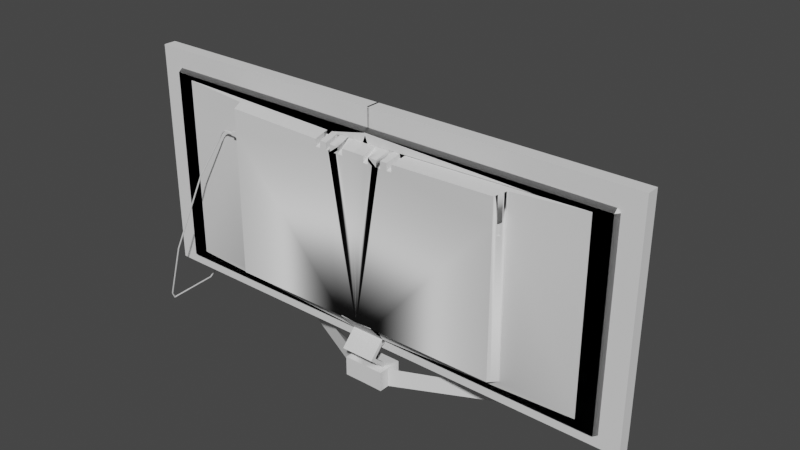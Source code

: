 # Source: moniters.blend  (saved by Blender 4.2.66; exported with 4.5.12 LTS)
import bpy
from mathutils import Matrix  # noqa: F401  (used for matrix-valued properties, if any)

bpy.ops.wm.read_factory_settings(use_empty=True)
scene = bpy.context.scene
scene.name = 'Scene'

# ---- collections
col_collection = bpy.data.collections.new('Collection'); scene.collection.children.link(col_collection)

# ---- node groups
ng_smooth_by_angle = bpy.data.node_groups.new('Smooth by Angle', 'GeometryNodeTree')
_s = ng_smooth_by_angle.interface.new_socket(name='Mesh', in_out='OUTPUT', socket_type='NodeSocketGeometry')
_s = ng_smooth_by_angle.interface.new_socket(name='Mesh', in_out='INPUT', socket_type='NodeSocketGeometry')
_s = ng_smooth_by_angle.interface.new_socket(name='Angle', in_out='INPUT', socket_type='NodeSocketFloat')
_s.subtype = 'ANGLE'
_s.default_value = 0.5236
_s.min_value = 0.0
_s.max_value = 3.142
_s.description = 'Maximum face angle for smooth edges'
_s = ng_smooth_by_angle.interface.new_socket(name='Ignore Sharpness', in_out='INPUT', socket_type='NodeSocketBool')
_s.force_non_field = True
ng_smooth_by_angle.description = 'Set the sharpness of mesh edges based on the angle between the neighboring faces'
ng_smooth_by_angle.is_modifier = True
_N = ng_smooth_by_angle.nodes; _L = ng_smooth_by_angle.links
n0 = _N.new('GeometryNodeSetShadeSmooth'); n0.name = 'Set Shade Smooth'; n0.location = (120, -80)
n0.domain = 'EDGE'
n1 = _N.new('GeometryNodeSetShadeSmooth'); n1.name = 'Set Shade Smooth.001'; n1.location = (300, -80)
n2 = _N.new('NodeGroupOutput'); n2.name = 'Group Output'; n2.location = (480, -80)
n3 = _N.new('GeometryNodeInputMeshEdgeAngle'); n3.name = 'Edge Angle'; n3.location = (-440, -240)
n4 = _N.new('NodeGroupInput'); n4.name = 'Group Input'; n4.location = (-80, -80)
n5 = _N.new('GeometryNodeInputEdgeSmooth'); n5.name = 'Is Edge Smooth'; n5.location = (-260, -120)
n6 = _N.new('GeometryNodeInputShadeSmooth'); n6.name = 'Is Shade Smooth'; n6.location = (-440, -397)
n7 = _N.new('FunctionNodeCompare'); n7.name = 'Compare'; n7.location = (-260, -260)
n7.operation = 'LESS_EQUAL'
n7.inputs[6].default_value = (0.0, 0.0, 0.0, 0.0)
n7.inputs[7].default_value = (0.0, 0.0, 0.0, 0.0)
n8 = _N.new('FunctionNodeBooleanMath'); n8.name = 'Boolean Math.001'; n8.location = (-80, -260)
n9 = _N.new('NodeGroupInput'); n9.name = 'Group Input.001'; n9.location = (-440, -329)
n10 = _N.new('NodeGroupInput'); n10.name = 'Group Input.002'; n10.location = (-259, -189)
n11 = _N.new('FunctionNodeBooleanMath'); n11.name = 'Boolean Math'; n11.location = (-80, -149)
n11.operation = 'OR'
n12 = _N.new('FunctionNodeBooleanMath'); n12.name = 'Boolean Math.002'; n12.location = (-260, -380)
n12.operation = 'OR'
n13 = _N.new('NodeGroupInput'); n13.name = 'Group Input.003'; n13.location = (-440, -460)
_L.new(n3.outputs[0], n7.inputs[0])
_L.new(n1.outputs[0], n2.inputs[0])
_L.new(n9.outputs[1], n7.inputs[1])
_L.new(n7.outputs[0], n8.inputs[0])
_L.new(n4.outputs[0], n0.inputs[0])
_L.new(n0.outputs[0], n1.inputs[0])
_L.new(n8.outputs[0], n0.inputs[2])
_L.new(n10.outputs[2], n11.inputs[1])
_L.new(n5.outputs[0], n11.inputs[0])
_L.new(n11.outputs[0], n0.inputs[1])
_L.new(n13.outputs[2], n12.inputs[1])
_L.new(n6.outputs[0], n12.inputs[0])
_L.new(n12.outputs[0], n8.inputs[1])
n2.is_active_output = True

# ---- world
world_world = bpy.data.worlds.new('World'); scene.world = world_world
world_world.use_nodes = True; world_world.node_tree.nodes.clear()
_N = world_world.node_tree.nodes; _L = world_world.node_tree.links
n0 = _N.new('ShaderNodeOutputWorld'); n0.name = 'World Output'; n0.location = (300, 300)
n1 = _N.new('ShaderNodeBackground'); n1.name = 'Background'; n1.location = (10, 300)
n1.inputs[0].default_value = (0.05088, 0.05088, 0.05088, 1.0)
_L.new(n1.outputs[0], n0.inputs[0])
n0.is_active_output = True
world_world.color = (0.05088, 0.05088, 0.05088)
world_world.use_sun_shadow = False
world_world.sun_shadow_jitter_overblur = 0.0

# ---- meshes
me_plane_001 = bpy.data.meshes.new('Plane.001')
me_plane_001.from_pydata([(-0.003525, 0.2249, 0.003096), (-0.0002032, 0.167, 0.003096), (0.4833, 0.4086, 0.06186), (-0.0002032, 0.1662, 0.08091), (0.4833, 0.4588, 0.003096), (0.4833, 0.4029, 0.003096), (0.5809, 0.4527, 0.001651), (0.08324, 0.2669, 0.003096), (0.08324, 0.1657, 0.003096), (0.000244, 0.1663, 0.003096), (-0.0002032, 0.2669, 0.08119), (0.08324, 0.2669, 0.08119), (0.08324, 0.1657, 0.08119), (0.000244, 0.1663, 0.08119), (0.0002083, 0.2669, 0.003096), (-0.0002032, 0.1992, 0.08119), (-0.0002032, 0.2218, 0.08119), (0.06761, 0.1992, 0.08119), (0.06761, 0.2218, 0.08119), (-0.0002032, 0.1335, 0.1423), (-0.0002032, 0.1561, 0.1423), (0.06761, 0.1335, 0.1423), (0.06761, 0.1561, 0.1423), (0.06761, 0.2043, 0.1023), (-0.0002032, 0.2043, 0.1023), (-0.0002032, 0.1817, 0.1023), (0.06761, 0.1817, 0.1023), (0.06761, 0.1799, 0.1216), (-0.0002032, 0.1799, 0.1216), (-0.0002032, 0.1573, 0.1216), (0.06761, 0.1573, 0.1216), (-0.0002032, 0.1947, 0.2044), (-0.0002032, 0.1932, 0.1816), (0.06761, 0.1947, 0.2044), (0.06761, 0.1932, 0.1816), (-0.0002032, 0.1947, 0.2044), (-0.0002032, 0.1932, 0.1816), (0.06761, 0.1947, 0.2044), (0.06761, 0.1932, 0.1816), (-0.0002032, 0.1951, 0.2044), (-0.0002032, 0.2602, 0.1816), (0.06761, 0.1951, 0.2044), (0.06761, 0.2602, 0.1816), (0.9373, 0.1951, 0.2044), (0.9373, 0.2602, 0.1816), (0.9857, 0.2617, 0.2044), (0.9857, 0.2602, 0.1816), (0.9373, 0.1951, 0.9862), (0.9857, 0.2617, 0.9862), (0.9373, 0.2617, 1.039), (0.9857, 0.2617, 1.039), (-0.003828, 0.1951, 0.9862), (-0.003828, 0.2617, 1.039), (-0.0002032, 0.2602, 0.157), (0.06761, 0.2602, 0.157), (0.9373, 0.2602, 0.157), (0.9857, 0.2602, 0.157), (1.028, 0.2617, 0.2044), (1.028, 0.2602, 0.1816), (1.028, 0.2617, 0.9862), (1.028, 0.2617, 1.039), (1.028, 0.2602, 0.1578), (0.9373, 0.2617, 1.073), (0.9857, 0.2617, 1.073), (-0.003828, 0.2617, 1.073), (1.028, 0.2617, 1.073), (-0.0002032, 0.2101, 0.157), (0.06761, 0.2101, 0.157), (0.9373, 0.2101, 0.157), (0.9857, 0.2101, 0.157), (1.028, 0.2116, 0.2044), (1.028, 0.2101, 0.1816), (1.028, 0.2116, 0.9862), (1.028, 0.2116, 1.039), (1.028, 0.2101, 0.1578), (0.9373, 0.2116, 1.073), (0.9857, 0.2116, 1.073), (-0.003828, 0.2116, 1.073), (1.028, 0.2116, 1.073), (0.001445, 0.1317, 0.2795), (0.06926, 0.1317, 0.2795), (0.06926, 0.1321, 0.2795), (0.5692, 0.1321, 0.2795), (0.5663, 0.1321, 0.9499), (-0.0004113, 0.1321, 0.937), (0.06831, 0.1961, 0.2365), (0.0005008, 0.1961, 0.2365), (0.8919, 0.1965, 0.9707), (0.8932, 0.1965, 0.2365), (0.06831, 0.178, 0.2365), (-0.003124, 0.1965, 0.9486), (0.04618, 0.1321, 0.9375), (0.04767, 0.1913, 0.953), (0.04975, 0.1913, 0.9494), (0.04704, 0.1321, 0.9114), (0.07001, 0.1913, 0.9495), (0.0659, 0.1321, 0.9117), (0.07261, 0.1913, 0.9527), (0.06722, 0.1321, 0.9374), (0.1087, 0.1913, 0.9488), (0.1019, 0.1321, 0.9112), (0.1275, 0.1913, 0.9489), (0.1194, 0.1321, 0.9115), (0.125, 0.1948, 0.9526), (0.1189, 0.1321, 0.9392), (0.108, 0.1913, 0.9527), (0.1026, 0.1321, 0.9374), (0.1493, 0.1954, 0.9529), (0.1458, 0.1321, 0.9395), (0.1517, 0.1965, 0.9382), (0.1474, 0.1321, 0.9116), (0.1874, 0.1965, 0.9383), (0.1661, 0.1321, 0.9118), (0.1709, 0.1951, 0.9515), (0.1674, 0.1321, 0.9403), (0.06895, 0.1642, 0.2732), (0.5861, 0.1789, 0.9567), (0.001138, 0.1642, 0.2732), (0.5885, 0.1789, 0.2655), (0.06895, 0.1587, 0.2655), (0.122, 0.1772, 0.9237), (0.122, 0.1784, 0.9479), (0.148, 0.1785, 0.9482), (0.1488, 0.1789, 0.9202), (0.173, 0.1789, 0.9205), (0.1708, 0.1785, 0.9488), (0.5667, 0.1321, 0.8536), (0.8921, 0.1965, 0.8652), (0.5864, 0.1789, 0.8574), (0.8922, 0.1965, 0.7938), (0.5867, 0.1789, 0.8126), (0.567, 0.1321, 0.8109), (0.0691, 0.141, 0.2801), (0.5763, 0.1557, 0.9533), (0.1207, 0.1549, 0.9177), (0.1205, 0.1555, 0.9436), (0.1469, 0.1556, 0.9439), (0.1481, 0.1557, 0.9159), (0.1696, 0.1557, 0.9162), (0.1691, 0.1555, 0.9446), (0.00129, 0.141, 0.2801), (0.5789, 0.1557, 0.2725), (0.0691, 0.1455, 0.2725), (0.5676, 0.148, 0.8555), (0.5679, 0.148, 0.8118), (0.001231, 0.15, 0.2774), (0.5826, 0.1647, 0.2698), (0.06904, 0.1506, 0.2698), (0.06904, 0.15, 0.2774), (0.5801, 0.1647, 0.9546), (0.1212, 0.1636, 0.92), (0.1211, 0.1644, 0.9452), (0.1473, 0.1645, 0.9456), (0.1484, 0.1647, 0.9176), (0.1709, 0.1647, 0.9178), (0.1698, 0.1644, 0.9462), (0.5714, 0.16, 0.8563), (0.5716, 0.16, 0.8121), (0.06916, 0.1317, 0.2829), (0.5723, 0.1464, 0.952), (0.1202, 0.1459, 0.9152), (0.1199, 0.1462, 0.9418), (0.1464, 0.1463, 0.9422), (0.1478, 0.1464, 0.9142), (0.1682, 0.1464, 0.9145), (0.1684, 0.1463, 0.9429), (0.5727, 0.1477, 0.8548), (0.573, 0.1477, 0.8114), (0.001351, 0.146, 0.2753), (0.5751, 0.1464, 0.2753), (0.06916, 0.1402, 0.2753), (0.001187, 0.1566, 0.2754), (0.5853, 0.1713, 0.2678), (0.069, 0.1544, 0.2678), (0.069, 0.1566, 0.2754), (0.5829, 0.1713, 0.9556), (0.1216, 0.1699, 0.9217), (0.1215, 0.1709, 0.9465), (0.1476, 0.171, 0.9468), (0.1486, 0.1713, 0.9188), (0.1719, 0.1713, 0.9191), (0.1703, 0.1709, 0.9474), (0.5832, 0.1601, 0.8568), (0.5835, 0.1601, 0.8123), (0.007406, 0.2602, 0.1742), (0.00943, 0.2602, 0.168), (0.003686, 0.2602, 0.1768), (-0.000154, 0.2602, 0.1768), (0.005996, 0.2602, 0.1627), (-2.505e-05, 0.2602, 0.161), (0.007406, 0.2611, 0.1742), (0.00943, 0.2611, 0.168), (0.003686, 0.2611, 0.1768), (-0.000154, 0.2611, 0.1768), (0.005996, 0.2611, 0.1627), (-2.505e-05, 0.2611, 0.161), (0.004512, 0.2605, 0.1689), (0.009506, 0.2612, 0.1679)], [(10, 15), (196, 197)], [(0, 4, 2, 3), (3, 2, 5, 1), (1, 5, 4, 0), (5, 6, 4), (5, 2, 6), (4, 6, 2), (7, 8, 9, 1), (11, 10, 13, 12), (1, 9, 13, 10), (8, 7, 11, 12), (9, 8, 12, 13), (7, 1, 10, 11), (10, 14, 7, 11), (15, 17, 18, 16), (19, 20, 32, 31), (28, 27, 22, 20), (29, 28, 20, 19), (30, 29, 19, 21), (27, 30, 21, 22), (18, 17, 26, 23), (17, 15, 25, 26), (15, 16, 24, 25), (16, 18, 23, 24), (23, 26, 30, 27), (26, 25, 29, 30), (25, 24, 28, 29), (24, 23, 27, 28), (33, 31, 35, 37), (21, 19, 31, 33), (22, 21, 33, 34), (20, 22, 34, 32), (36, 38, 42, 40), (34, 33, 37, 38), (32, 34, 38, 36), (31, 32, 36, 35), (39, 40, 42, 41), (35, 36, 40, 39), (37, 35, 39, 41), (38, 37, 41, 42), (42, 41, 43, 44), (44, 43, 45, 46), (45, 43, 47, 48), (48, 47, 49, 50), (49, 47, 51, 52), (43, 41, 39, 51, 47), (44, 46, 56, 55), (42, 44, 55, 54), (42, 40, 53, 54), (46, 45, 57, 58), (45, 48, 59, 57), (56, 46, 58, 61), (48, 50, 60, 59), (60, 50, 63, 65), (49, 52, 64, 62), (50, 49, 62, 63), (59, 60, 73, 72), (63, 62, 75, 76), (60, 65, 78, 73), (61, 58, 71, 74), (62, 64, 77, 75), (54, 53, 66, 67), (58, 57, 70, 71), (56, 61, 74, 69), (65, 63, 76, 78), (54, 55, 68, 67), (57, 59, 72, 70), (55, 56, 69, 68), (67, 66, 77, 75, 76, 78, 73, 72, 70, 71, 74, 69, 68), (168, 158, 80, 79), (166, 159, 83, 126), (170, 169, 82, 81), (170, 158, 80, 81), (92, 90, 84, 91), (79, 80, 81, 82, 131, 126, 83, 114, 112, 110, 108, 104, 102, 100, 98, 96, 94, 91, 84, 39), (47, 51, 90, 92, 93, 95, 97, 99, 101, 103, 107, 109, 111, 113, 87), (41, 37, 85, 89), (41, 43, 88, 89), (43, 47, 87, 127, 129, 88), (35, 37, 85, 86), (93, 92, 91, 94), (95, 93, 94, 96), (97, 95, 96, 98), (99, 97, 98, 100), (101, 99, 100, 102, 160, 134, 150, 176, 120), (161, 160, 102, 104), (162, 161, 104, 108), (98, 97, 105, 106), (99, 105, 106, 100), (106, 100, 98), (163, 162, 108, 110), (164, 163, 110, 112), (165, 164, 112, 114), (159, 165, 114, 83), (87, 113, 125, 116), (113, 111, 124, 125), (111, 109, 123, 124), (109, 107, 122, 123), (107, 103, 121, 122), (103, 101, 120, 121), (89, 85, 115, 119), (89, 88, 118, 119), (127, 87, 116, 128), (86, 85, 115, 117), (37, 35, 79, 80), (129, 127, 128, 130), (167, 166, 126, 131), (169, 167, 131, 82), (88, 129, 130, 118), (146, 157, 144, 141), (157, 156, 143, 144), (149, 155, 139, 133), (155, 154, 138, 139), (154, 153, 137, 138), (153, 152, 136, 137), (152, 151, 135, 136), (151, 150, 134, 135), (147, 148, 132, 142), (147, 146, 141, 142), (156, 149, 133, 143), (145, 148, 132, 140), (171, 174, 148, 145), (182, 175, 149, 156), (173, 172, 146, 147), (173, 174, 148, 147), (177, 176, 150, 151), (178, 177, 151, 152), (179, 178, 152, 153), (180, 179, 153, 154), (181, 180, 154, 155), (175, 181, 155, 149), (183, 182, 156, 157), (172, 183, 157, 146), (141, 144, 167, 169), (144, 143, 166, 167), (133, 139, 165, 159), (139, 138, 164, 165), (138, 137, 163, 164), (137, 136, 162, 163), (136, 135, 161, 162), (135, 134, 160, 161), (142, 132, 158, 170), (142, 141, 169, 170), (143, 133, 159, 166), (140, 132, 158, 168), (118, 130, 183, 172), (130, 128, 182, 183), (116, 125, 181, 175), (125, 124, 180, 181), (124, 123, 179, 180), (123, 122, 178, 179), (122, 121, 177, 178), (121, 120, 176, 177), (119, 115, 174, 173), (119, 118, 172, 173), (128, 116, 175, 182), (117, 115, 174, 171), (159, 175, 182, 166), (169, 172, 183, 167), (183, 157, 144, 167), (182, 156, 143, 166), (189, 188, 194, 195), (186, 187, 193, 192), (184, 186, 192, 190), (188, 185, 191, 194), (185, 184, 190, 191), (190, 192, 193, 196, 195, 194, 191), (195, 193, 197)])
me_plane_001.polygons.foreach_set('use_smooth', [True] * 167)
_uv = me_plane_001.uv_layers.new(name='UVMap')
_uv.uv.foreach_set('vector', [0.0, 0.0, 0.0, 0.0, 0.0, 0.0, 0.0, 0.0, 0.0, 0.0, 0.0, 0.0, 0.0, 0.0, 0.0, 0.0, 0.0, 0.0, 0.0, 0.0, 0.0, 0.0, 0.0, 0.0, 0.0, 0.0, 0.0, 0.0, 0.0, 0.0, 0.0, 0.0, 0.0, 0.0, 0.0, 0.0, 0.0, 0.0, 0.0, 0.0, 0.0, 0.0, 0.0, 0.0, 0.0, 0.0, 0.0, 0.0, 0.0, 0.0, 0.0, 0.0, 0.0, 0.0, 0.0, 0.0, 0.0, 0.0, 0.0, 0.0, 0.0, 0.0, 0.0, 0.0, 0.0, 0.0, 0.0, 0.0, 0.0, 0.0, 0.0, 0.0, 0.0, 0.0, 0.0, 0.0, 0.0, 0.0, 0.0, 0.0, 0.0, 0.0, 0.0, 0.0, 0.0, 0.0, 0.0, 0.0, 0.0, 0.0, 0.0, 0.0, 0.0, 0.0, 0.0, 0.0, 0.0, 0.0, 0.0, 0.0, 0.0, 0.0, 0.0, 0.0, 0.0, 0.0, 0.0, 0.0, 0.0, 0.0, 0.0, 0.0, 0.0, 0.0, 0.0, 0.0, 0.0, 0.0, 0.0, 0.0, 0.0, 0.0, 0.0, 0.0, 0.0, 0.0, 0.0, 0.0, 0.0, 0.0, 0.0, 0.0, 0.0, 0.0, 0.0, 0.0, 0.0, 0.0, 0.0, 0.0, 0.0, 0.0, 0.0, 0.0, 0.0, 0.0, 0.0, 0.0, 0.0, 0.0, 0.0, 0.0, 0.0, 0.0, 0.0, 0.0, 0.0, 0.0, 0.0, 0.0, 0.0, 0.0, 0.0, 0.0, 0.0, 0.0, 0.0, 0.0, 0.0, 0.0, 0.0, 0.0, 0.0, 0.0, 0.0, 0.0, 0.0, 0.0, 0.0, 0.0, 0.0, 0.0, 0.0, 0.0, 0.0, 0.0, 0.0, 0.0, 0.0, 0.0, 0.0, 0.0, 0.0, 0.0, 0.0, 0.0, 0.0, 0.0, 0.0, 0.0, 0.0, 0.0, 0.0, 0.0, 0.0, 0.0, 0.0, 0.0, 0.0, 0.0, 0.0, 0.0, 0.0, 0.0, 0.0, 0.0, 0.0, 0.0, 0.0, 0.0, 0.0, 0.0, 0.0, 0.0, 0.0, 0.0, 0.0, 0.0, 0.0, 0.0, 0.0, 0.0, 0.0, 0.0, 0.0, 0.0, 0.0, 0.0, 0.0, 0.0, 0.0, 0.0, 0.0, 0.0, 0.0, 0.0, 0.0, 0.0, 0.0, 0.0, 0.0, 0.0, 0.0, 0.0, 0.0, 0.0, 0.0, 0.0, 0.0, 0.0, 0.0, 0.0, 0.0, 0.0, 0.0, 0.0, 0.0, 0.0, 0.0, 0.0, 0.0, 0.0, 0.0, 0.0, 0.0, 0.0, 0.0, 0.0, 0.0, 0.0, 0.0, 0.0, 0.0, 0.0, 0.0, 0.0, 0.0, 0.0, 0.0, 0.0, 0.0, 0.0, 0.0, 0.0, 0.0, 0.0, 0.0, 0.0, 0.0, 0.0, 0.0, 0.0, 0.0, 0.0, 0.0, 0.0, 0.0, 0.0, 0.0, 0.0, 0.0, 0.0, 0.0, 0.0, 0.0, 0.0, 0.0, 0.0, 0.0, 0.0, 0.0, 0.0, 0.0, 0.0, 0.0, 0.0, 0.0, 0.0, 0.0, 0.0, 0.0, 0.0, 0.0, 0.0, 0.0, 0.0, 0.0, 0.0, 0.0, 0.0, 0.0, 0.0, 0.0, 0.0, 0.0, 0.0, 0.0, 0.0, 0.0, 0.0, 0.0, 0.0, 0.0, 0.0, 0.0, 0.0, 0.0, 0.0, 0.0, 0.0, 0.0, 0.0, 0.0, 0.0, 0.0, 0.0, 0.0, 0.0, 0.0, 0.0, 0.0, 0.0, 0.0, 0.0, 0.0, 0.0, 0.0, 0.0, 0.0, 0.0, 0.0, 0.0, 0.0, 0.0, 0.0, 0.0, 0.0, 0.0, 0.0, 0.0, 0.0, 0.0, 0.0, 0.0, 0.0, 0.0, 0.0, 0.0, 0.0, 0.0, 0.0, 0.0, 0.0, 0.0, 0.0, 0.0, 0.0, 0.0, 0.0, 0.0, 0.0, 0.0, 0.0, 0.0, 0.0, 0.0, 0.0, 0.0, 0.0, 0.0, 0.0, 0.0, 0.0, 0.0, 0.0, 0.0, 0.0, 0.0, 0.0, 0.0, 0.0, 0.0, 0.0, 0.0, 0.0, 0.0, 0.0, 0.0, 0.0, 0.0, 0.0, 0.0, 0.0, 0.0, 0.0, 0.0, 0.0, 0.0, 0.0, 0.0, 0.0, 0.0, 0.0, 0.0, 0.0, 0.0, 0.0, 0.0, 0.0, 0.0, 0.0, 0.0, 0.0, 0.0, 0.0, 0.0, 0.0, 0.0, 0.0, 0.0, 0.0, 0.0, 0.0, 0.0, 0.0, 0.0, 0.0, 0.0, 0.0, 0.0, 0.0, 0.0, 0.0, 0.0, 0.0, 0.0, 0.0, 0.0, 0.0, 0.0, 0.0, 0.0, 0.0, 0.0, 0.0, 0.0, 0.0, 0.0, 0.0, 0.0, 0.0, 0.0, 0.0, 0.0, 0.0, 0.0, 0.0, 0.0, 0.0, 0.0, 0.0, 0.0, 0.0, 0.0, 0.0, 0.0, 0.0, 0.0, 0.0, 0.0, 0.0, 0.0, 0.0, 0.0, 0.0, 0.0, 0.0, 0.0, 0.0, 0.0, 0.0, 0.0, 0.0, 0.0, 0.0, 0.0, 0.0, 0.0, 0.0, 0.0, 0.0, 0.0, 0.0, 0.0, 0.0, 0.0, 0.0, 0.0, 0.0, 0.0, 0.0, 0.0, 0.0, 0.0, 0.0, 0.0, 0.0, 0.0, 0.0, 0.0, 0.0, 0.0, 0.0, 0.0, 0.0, 0.0, 0.0, 0.0, 0.0, 0.0, 0.0, 0.0, 0.0, 0.0, 0.0, 0.0, 0.0, 0.0, 0.0, 0.0, 0.0, 0.0, 0.0, 0.0, 0.0, 0.0, 0.0, 0.0, 0.0, 0.0, 0.0, 0.0, 0.0, 0.0, 0.0, 0.0, 0.0, 0.0, 0.0, 0.0, 0.0, 0.0, 0.0, 0.0, 0.0, 0.0, 0.0, 0.0, 0.0, 0.0, 0.0, 0.0, 0.0, 0.0, 0.0, 0.0, 0.0, 0.0, 0.0, 0.0, 0.0, 0.0, 0.0, 0.0, 0.0, 0.0, 0.0, 0.0, 0.0, 0.0, 0.0, 0.0, 0.0, 0.0, 0.0, 0.0, 0.0, 0.0, 0.0, 0.0, 0.0, 0.0, 0.0, 0.0, 0.0, 0.0, 0.0, 0.0, 0.0, 0.0, 0.0, 0.0, 0.0, 0.0, 0.0, 0.0, 0.0, 0.0, 0.0, 0.0, 0.0, 0.0, 0.0, 0.0, 0.0, 0.0, 0.0, 0.0, 0.0, 0.0, 0.0, 0.0, 0.0, 0.0, 0.0, 0.0, 0.0, 0.0, 0.0, 0.0, 0.0, 0.0, 0.0, 0.0, 0.0, 0.0, 0.0, 0.0, 0.0, 0.0, 0.0, 0.0, 0.0, 0.0, 0.0, 0.0, 0.0, 0.0, 0.0, 0.0, 0.0, 0.0, 0.0, 0.0, 0.0, 0.0, 0.0, 0.0, 0.0, 0.0, 0.0, 0.0, 0.0, 0.0, 0.0, 0.0, 0.0, 0.0, 0.0, 0.0, 0.0, 0.0, 0.0, 0.0, 0.0, 0.0, 0.0, 0.0, 0.0, 0.0, 0.0, 0.0, 0.0, 0.0, 0.0, 0.0, 0.0, 0.0, 0.0, 0.0, 0.0, 0.0, 0.0, 0.0, 0.0, 0.0, 0.0, 0.0, 0.0, 0.0, 0.0, 0.0, 0.0, 0.0, 0.0, 0.0, 0.0, 0.0, 0.0, 0.0, 0.0, 0.0, 0.0, 0.0, 0.0, 0.0, 0.0, 0.0, 0.0, 0.0, 0.0, 0.0, 0.0, 0.0, 0.0, 0.0, 0.0, 0.0, 0.0, 0.0, 0.0, 0.0, 0.0, 0.0, 0.0, 0.0, 0.0, 0.0, 0.0, 0.0, 0.0, 0.0, 0.0, 0.0, 0.0, 0.0, 0.0, 0.0, 0.0, 0.0, 0.0, 0.0, 0.0, 0.0, 0.0, 0.0, 0.0, 0.0, 0.0, 0.0, 0.0, 0.0, 0.0, 0.0, 0.0, 0.0, 0.0, 0.0, 0.0, 0.0, 0.0, 0.0, 0.0, 0.0, 0.0, 0.0, 0.0, 0.0, 0.0, 0.0, 0.0, 0.0, 0.0, 0.0, 0.0, 0.0, 0.0, 0.0, 0.0, 0.0, 0.0, 0.0, 0.0, 0.0, 0.0, 0.0, 0.0, 0.0, 0.0, 0.0, 0.0, 0.0, 0.0, 0.0, 0.0, 0.0, 0.0, 0.0, 0.0, 0.0, 0.0, 0.0, 0.0, 0.0, 0.0, 0.0, 0.0, 0.0, 0.0, 0.0, 0.0, 0.0, 0.0, 0.0, 0.0, 0.0, 0.0, 0.0, 0.0, 0.0, 0.0, 0.0, 0.0, 0.0, 0.0, 0.0, 0.0, 0.0, 0.0, 0.0, 0.0, 0.0, 0.0, 0.0, 0.0, 0.0, 0.0, 0.0, 0.0, 0.0, 0.0, 0.0, 0.0, 0.0, 0.0, 0.0, 0.0, 0.0, 0.0, 0.0, 0.0, 0.0, 0.0, 0.0, 0.0, 0.0, 0.0, 0.0, 0.0, 0.0, 0.0, 0.0, 0.0, 0.0, 0.0, 0.0, 0.0, 0.0, 0.0, 0.0, 0.0, 0.0, 0.0, 0.0, 0.0, 0.0, 0.0, 0.0, 0.0, 0.0, 0.0, 0.0, 0.0, 0.0, 0.0, 0.0, 0.0, 0.0, 0.0, 0.0, 0.0, 0.0, 0.0, 0.0, 0.0, 0.0, 0.0, 0.0, 0.0, 0.0, 0.0, 0.0, 0.0, 0.0, 0.0, 0.0, 0.0, 0.0, 0.0, 0.0, 0.0, 0.0, 0.0, 0.0, 0.0, 0.0, 0.0, 0.0, 0.0, 0.0, 0.0, 0.0, 0.0, 0.0, 0.0, 0.0, 0.0, 0.0, 0.0, 0.0, 0.0, 0.0, 0.0, 0.0, 0.0, 0.0, 0.0, 0.0, 0.0, 0.0, 0.0, 0.0, 0.0, 0.0, 0.0, 0.0, 0.0, 0.0, 0.0, 0.0, 0.0, 0.0, 0.0, 0.0, 0.0, 0.0, 0.0, 0.0, 0.0, 0.0, 0.0, 0.0, 0.0, 0.0, 0.0, 0.0, 0.0, 0.0, 0.0, 0.0, 0.0, 0.0, 0.0, 0.0, 0.0, 0.0, 0.0, 0.0, 0.0, 0.0, 0.0, 0.0, 0.0, 0.0, 0.0, 0.0, 0.0, 0.0, 0.0, 0.0, 0.0, 0.0, 0.0, 0.0, 0.0, 0.0, 0.0, 0.0, 0.0, 0.0, 0.0, 0.0, 0.0, 0.0, 0.0, 0.0, 0.0, 0.0, 0.0, 0.0, 0.0, 0.0, 0.0, 0.0, 0.0, 0.0, 0.0, 0.0, 0.0, 0.0, 0.0, 0.0, 0.0, 0.0, 0.0, 0.0, 0.0, 0.0, 0.0, 0.0, 0.0, 0.0, 0.0, 0.0, 0.0, 0.0, 0.0, 0.0, 0.0, 0.0, 0.0, 0.0, 0.0, 0.0, 0.0, 0.0, 0.0, 0.0, 0.0, 0.0, 0.0, 0.0, 0.0, 0.0, 0.0, 0.0, 0.0, 0.0, 0.0, 0.0, 0.0, 0.0, 0.0, 0.0, 0.0, 0.0, 0.0, 0.0, 0.0, 0.0, 0.0, 0.0, 0.0, 0.0, 0.0, 0.0, 0.0, 0.0, 0.0, 0.0, 0.0, 0.0, 0.0, 0.0, 0.0, 0.0, 0.0, 0.0, 0.0, 0.0, 0.0, 0.0, 0.0, 0.0, 0.0, 0.0, 0.0, 0.0, 0.0, 0.0, 0.0, 0.0, 0.0, 0.0, 0.0, 0.0, 0.0, 0.0, 0.0, 0.0, 0.0, 0.0, 0.0, 0.0, 0.0, 0.0, 0.0, 0.0, 0.0, 0.0, 0.0, 0.0, 0.0, 0.0, 0.0, 0.0, 0.0, 0.0, 0.0, 0.0, 0.0, 0.0, 0.0, 0.0, 0.0, 0.0, 0.0, 0.0, 0.0, 0.0, 0.0, 0.0, 0.0, 0.0, 0.0, 0.0, 0.0, 0.0, 0.0, 0.0, 0.0, 0.0, 0.0, 0.0, 0.0, 0.0, 0.0, 0.0, 0.0, 0.0, 0.0, 0.0, 0.0, 0.0, 0.0, 0.0, 0.0, 0.0, 0.0, 0.0, 0.0, 0.0, 0.0, 0.0, 0.0, 0.0, 0.0, 0.0, 0.0, 0.0, 0.0, 0.0, 0.0, 0.0, 0.0, 0.0, 0.0, 0.0, 0.0, 0.0, 0.0, 0.0, 0.0, 0.0, 0.0, 0.0, 0.0, 0.0, 0.0, 0.0, 0.0, 0.0, 0.0, 0.0, 0.0, 0.0, 0.0, 0.0, 0.0, 0.0, 0.0, 0.0, 0.0, 0.0, 0.0, 0.0, 0.0, 0.0, 0.0, 0.0, 0.0, 0.0, 0.0, 0.0, 0.0, 0.0, 0.0, 0.0, 0.0, 0.0, 0.0, 0.0, 0.0, 0.0, 0.0, 0.0, 0.0, 0.0, 0.0, 0.0, 0.0, 0.0, 0.0, 0.0, 0.0, 0.0, 0.0, 0.0, 0.0, 0.0, 0.0, 0.0, 0.0, 0.0, 0.0, 0.0, 0.0, 0.0, 0.0, 0.0, 0.0, 0.0, 0.0, 0.0, 0.0, 0.0, 0.0, 0.0, 0.0, 0.0, 0.0, 0.0, 0.0, 0.0, 0.0, 0.0, 0.0, 0.0, 0.0, 0.0, 0.0, 0.0, 0.0, 0.0, 0.0, 0.0, 0.0, 0.0, 0.0, 0.0, 0.0, 0.0, 0.0, 0.0, 0.0, 0.0, 0.0, 0.0, 0.0, 0.0, 0.0, 0.0, 0.0, 0.0, 0.0, 0.0, 0.0, 0.0, 0.0, 0.0, 0.0, 0.0, 0.0, 0.0, 0.0, 0.0, 0.0, 0.0, 0.0, 0.0, 0.0, 0.0, 0.0, 0.0, 0.0, 0.0, 0.0, 0.0, 0.0, 0.0, 0.0, 0.0, 0.0, 0.0, 0.0, 0.0, 0.0, 0.0, 0.0, 0.0, 0.0, 0.0, 0.0, 0.0, 0.0, 0.0, 0.0, 0.0, 0.0, 0.0, 0.0, 0.0, 0.0, 0.0, 0.0, 0.0, 0.0, 0.0, 0.0, 0.0])
me_plane_001.use_remesh_fix_poles = True
me_plane_001.use_remesh_preserve_attributes = False
me_plane_001.update()
me_plane_002 = bpy.data.meshes.new('Plane.002')
me_plane_002.from_pydata([(-0.595, 0.1476, 0.8296), (-0.5595, 0.1476, 0.8168), (-0.595, 0.1583, 0.8296), (-0.5595, 0.1583, 0.8156), (-0.595, 0.1476, 0.8437), (-0.5595, 0.1476, 0.8538), (-0.595, 0.1583, 0.8437), (-0.5595, 0.1583, 0.8551), (-0.6103, 0.1476, 0.8296), (-0.6103, 0.1583, 0.8296), (-0.6103, 0.1476, 0.8437), (-0.6103, 0.1583, 0.8437), (-0.6105, 0.1499, 0.8376), (-0.6105, 0.15, 0.8382), (-0.6104, 0.1501, 0.8387), (-0.6104, 0.1504, 0.8392), (-0.6104, 0.1507, 0.8396), (-0.6104, 0.1512, 0.84), (-0.6104, 0.1517, 0.8402), (-0.6103, 0.1522, 0.8404), (-0.6103, 0.1527, 0.8404), (-0.6103, 0.1533, 0.8404), (-0.6104, 0.1538, 0.8402), (-0.6104, 0.1522, 0.84), (-0.6104, 0.1547, 0.8396), (-0.6104, 0.1551, 0.8392), (-0.6104, 0.1554, 0.8387), (-0.6105, 0.1555, 0.8382), (-0.6105, 0.1556, 0.8376), (-0.6105, 0.1555, 0.8371), (-0.6105, 0.1554, 0.8365), (-0.6106, 0.1529, 0.8361), (-0.6106, 0.1526, 0.8356), (-0.6106, 0.1522, 0.8353), (-0.6106, 0.1517, 0.835), (-0.6106, 0.1511, 0.8349), (-0.6106, 0.1506, 0.8348), (-0.6106, 0.15, 0.8349), (-0.6106, 0.1495, 0.835), (-0.6106, 0.149, 0.8353), (-0.6106, 0.1486, 0.8356), (-0.6106, 0.1482, 0.8361), (-0.6105, 0.1501, 0.8365), (-0.6105, 0.15, 0.8371), (-0.646, 0.1499, 0.8376), (-0.6459, 0.15, 0.8382), (-0.6459, 0.1501, 0.8387), (-0.6459, 0.1504, 0.8392), (-0.6459, 0.1507, 0.8396), (-0.6458, 0.1512, 0.84), (-0.6458, 0.1517, 0.8402), (-0.6458, 0.1522, 0.8404), (-0.6458, 0.1527, 0.8404), (-0.6458, 0.1533, 0.8404), (-0.6458, 0.1538, 0.8402), (-0.6458, 0.1543, 0.84), (-0.6459, 0.1547, 0.8396), (-0.6459, 0.1551, 0.8392), (-0.6459, 0.1554, 0.8387), (-0.6459, 0.1555, 0.8382), (-0.646, 0.1556, 0.8376), (-0.646, 0.1555, 0.8371), (-0.646, 0.1554, 0.8365), (-0.646, 0.1529, 0.8361), (-0.6461, 0.1526, 0.8356), (-0.6461, 0.1543, 0.8353), (-0.6461, 0.1517, 0.835), (-0.6461, 0.1533, 0.8349), (-0.6461, 0.1506, 0.8348), (-0.6461, 0.15, 0.8349), (-0.6461, 0.1495, 0.835), (-0.6461, 0.1512, 0.8353), (-0.6461, 0.1507, 0.8356), (-0.646, 0.1504, 0.8361), (-0.646, 0.1501, 0.8365), (-0.646, 0.15, 0.8371), (-0.6825, 0.1499, 0.7975), (-0.6829, 0.15, 0.7979), (-0.6832, 0.1501, 0.7983), (-0.6836, 0.1504, 0.7986), (-0.6839, 0.1507, 0.7989), (-0.6841, 0.1512, 0.7992), (-0.6843, 0.1517, 0.7994), (-0.6844, 0.1522, 0.7995), (-0.6844, 0.1527, 0.7996), (-0.6844, 0.1533, 0.7995), (-0.6843, 0.1538, 0.7994), (-0.6841, 0.1543, 0.7992), (-0.6839, 0.1547, 0.7989), (-0.6836, 0.1551, 0.7986), (-0.6832, 0.1554, 0.7983), (-0.6829, 0.1555, 0.7979), (-0.6825, 0.1556, 0.7975), (-0.6822, 0.1555, 0.797), (-0.6818, 0.1554, 0.7966), (-0.6815, 0.1551, 0.7963), (-0.6812, 0.1547, 0.796), (-0.681, 0.1543, 0.7957), (-0.6808, 0.1538, 0.7955), (-0.6807, 0.1533, 0.7954), (-0.6807, 0.1527, 0.7953), (-0.6807, 0.1522, 0.7954), (-0.6808, 0.1517, 0.7955), (-0.681, 0.1512, 0.7957), (-0.6812, 0.1507, 0.796), (-0.6815, 0.1504, 0.7963), (-0.6818, 0.1501, 0.7966), (-0.6822, 0.15, 0.797), (-0.6712, 0.15, 0.8156), (-0.6712, 0.1501, 0.8151), (-0.6712, 0.1554, 0.8151), (-0.6712, 0.1555, 0.8156), (-0.671, 0.1512, 0.8185), (-0.6711, 0.1507, 0.8181), (-0.6712, 0.1499, 0.8162), (-0.6712, 0.1551, 0.8146), (-0.671, 0.1517, 0.8188), (-0.6713, 0.1547, 0.8142), (-0.671, 0.1522, 0.8189), (-0.6713, 0.1543, 0.8138), (-0.671, 0.1527, 0.819), (-0.6713, 0.1538, 0.8135), (-0.671, 0.1533, 0.8189), (-0.6713, 0.1533, 0.8134), (-0.671, 0.1538, 0.8188), (-0.6713, 0.1527, 0.8133), (-0.671, 0.1543, 0.8185), (-0.6713, 0.1522, 0.8134), (-0.6711, 0.1547, 0.8181), (-0.6713, 0.1517, 0.8135), (-0.6711, 0.1551, 0.8177), (-0.6713, 0.1512, 0.8138), (-0.6711, 0.1554, 0.8172), (-0.6711, 0.15, 0.8167), (-0.6713, 0.1507, 0.8142), (-0.6711, 0.1555, 0.8167), (-0.6711, 0.1501, 0.8172), (-0.6712, 0.1504, 0.8146), (-0.6712, 0.1556, 0.8162), (-0.6711, 0.1504, 0.8177), (-0.6554, 0.1501, 0.8316), (-0.6553, 0.1555, 0.8321), (-0.6552, 0.1507, 0.8346), (-0.6553, 0.15, 0.8321), (-0.6554, 0.1554, 0.8316), (-0.6552, 0.1512, 0.835), (-0.6553, 0.1499, 0.8326), (-0.6554, 0.1551, 0.8311), (-0.6552, 0.1517, 0.8353), (-0.6554, 0.1547, 0.8307), (-0.6552, 0.1522, 0.8354), (-0.6554, 0.1522, 0.8303), (-0.6552, 0.1527, 0.8355), (-0.6554, 0.1538, 0.83), (-0.6552, 0.1533, 0.8354), (-0.6555, 0.1533, 0.8299), (-0.6552, 0.1538, 0.8353), (-0.6555, 0.1527, 0.8298), (-0.6552, 0.1543, 0.835), (-0.6555, 0.1522, 0.8299), (-0.6552, 0.1547, 0.8346), (-0.6554, 0.1517, 0.83), (-0.6552, 0.1551, 0.8342), (-0.6554, 0.1512, 0.8303), (-0.6553, 0.1554, 0.8337), (-0.6553, 0.15, 0.8332), (-0.6554, 0.1507, 0.8307), (-0.6553, 0.1555, 0.8332), (-0.6553, 0.1501, 0.8337), (-0.6554, 0.1504, 0.8311), (-0.6553, 0.1556, 0.8326), (-0.6552, 0.1504, 0.8342), (-0.6614, 0.15, 0.8275), (-0.6614, 0.1554, 0.827), (-0.6613, 0.1512, 0.8304), (-0.6614, 0.1499, 0.8281), (-0.6615, 0.1551, 0.8265), (-0.6613, 0.1517, 0.8307), (-0.6615, 0.1547, 0.8261), (-0.6612, 0.1522, 0.8308), (-0.6615, 0.1543, 0.8257), (-0.6612, 0.1527, 0.8309), (-0.6615, 0.1538, 0.8255), (-0.6612, 0.1533, 0.8308), (-0.6615, 0.1533, 0.8253), (-0.6613, 0.1538, 0.8307), (-0.6615, 0.1527, 0.8252), (-0.6613, 0.1543, 0.8304), (-0.6615, 0.1522, 0.8253), (-0.6613, 0.1547, 0.8301), (-0.6615, 0.1517, 0.8255), (-0.6613, 0.1551, 0.8296), (-0.6615, 0.1512, 0.8257), (-0.6613, 0.1554, 0.8291), (-0.6614, 0.15, 0.8286), (-0.6615, 0.1507, 0.8261), (-0.6614, 0.1555, 0.8286), (-0.6613, 0.1501, 0.8291), (-0.6615, 0.1504, 0.8265), (-0.6614, 0.1556, 0.8281), (-0.6613, 0.1504, 0.8296), (-0.6614, 0.1501, 0.827), (-0.6614, 0.1555, 0.8275), (-0.6613, 0.1507, 0.8301), (-0.7736, 0.1193, 0.6293), (-0.774, 0.1193, 0.6296), (-0.7745, 0.1195, 0.6298), (-0.7749, 0.1197, 0.6301), (-0.7753, 0.1201, 0.6303), (-0.7756, 0.1205, 0.6304), (-0.7759, 0.121, 0.6306), (-0.776, 0.1215, 0.6306), (-0.7761, 0.1221, 0.6307), (-0.776, 0.1226, 0.6306), (-0.7759, 0.1232, 0.6306), (-0.7756, 0.1236, 0.6304), (-0.7753, 0.1241, 0.6303), (-0.7749, 0.1244, 0.6301), (-0.7745, 0.1247, 0.6298), (-0.774, 0.1248, 0.6296), (-0.7736, 0.1249, 0.6293), (-0.7731, 0.1248, 0.6291), (-0.7726, 0.1247, 0.6288), (-0.7722, 0.1244, 0.6286), (-0.7718, 0.1241, 0.6284), (-0.7715, 0.1236, 0.6282), (-0.7713, 0.1232, 0.6281), (-0.7711, 0.1226, 0.628), (-0.7711, 0.1221, 0.628), (-0.7711, 0.1215, 0.628), (-0.7713, 0.121, 0.6281), (-0.7715, 0.1205, 0.6282), (-0.7718, 0.1201, 0.6284), (-0.7722, 0.1197, 0.6286), (-0.7726, 0.1195, 0.6288), (-0.7731, 0.1193, 0.6291), (-0.9202, 0.09329, 0.2769), (-0.9207, 0.09335, 0.2772), (-0.9212, 0.09351, 0.2774), (-0.9216, 0.09377, 0.2777), (-0.922, 0.09412, 0.2779), (-0.9223, 0.09455, 0.278), (-0.9225, 0.09504, 0.2782), (-0.9226, 0.09557, 0.2782), (-0.9227, 0.09612, 0.2783), (-0.9226, 0.09667, 0.2782), (-0.9225, 0.0972, 0.2782), (-0.9223, 0.09769, 0.278), (-0.922, 0.09812, 0.2779), (-0.9216, 0.09847, 0.2777), (-0.9212, 0.09873, 0.2774), (-0.9207, 0.09889, 0.2772), (-0.9202, 0.09894, 0.2769), (-0.9197, 0.09889, 0.2767), (-0.9193, 0.09873, 0.2764), (-0.9188, 0.09847, 0.2762), (-0.9184, 0.09812, 0.276), (-0.9181, 0.09769, 0.2758), (-0.9179, 0.0972, 0.2757), (-0.9178, 0.09667, 0.2756), (-0.9177, 0.09612, 0.2756), (-0.9178, 0.09557, 0.2756), (-0.9179, 0.09504, 0.2757), (-0.9181, 0.09455, 0.2758), (-0.9184, 0.09412, 0.276), (-0.9188, 0.09377, 0.2762), (-0.9193, 0.09351, 0.2764), (-0.9197, 0.09335, 0.2767), (-1.01, 0.1075, 0.02857), (-1.011, 0.1075, 0.02883), (-1.011, 0.1077, 0.02908), (-1.011, 0.1079, 0.02931), (-1.012, 0.1083, 0.02951), (-1.012, 0.1087, 0.02968), (-1.012, 0.1092, 0.0298), (-1.013, 0.1097, 0.02988), (-1.013, 0.1103, 0.0299), (-1.013, 0.1108, 0.02988), (-1.012, 0.1114, 0.0298), (-1.012, 0.1119, 0.02968), (-1.012, 0.1123, 0.02951), (-1.011, 0.1126, 0.02931), (-1.011, 0.1129, 0.02908), (-1.011, 0.1131, 0.02883), (-1.01, 0.1131, 0.02857), (-1.01, 0.1131, 0.02831), (-1.009, 0.1129, 0.02806), (-1.009, 0.1126, 0.02783), (-1.008, 0.1123, 0.02763), (-1.008, 0.1119, 0.02746), (-1.008, 0.1114, 0.02734), (-1.008, 0.1108, 0.02727), (-1.008, 0.1103, 0.02724), (-1.008, 0.1097, 0.02727), (-1.008, 0.1092, 0.02734), (-1.008, 0.1087, 0.02746), (-1.008, 0.1083, 0.02763), (-1.009, 0.1079, 0.02783), (-1.009, 0.1077, 0.02806), (-1.01, 0.1075, 0.02831), (-1.035, 0.3372, -0.005899), (-1.035, 0.337, -0.005814), (-1.036, 0.3368, -0.005626), (-1.036, 0.3366, -0.005339), (-1.036, 0.3364, -0.004967), (-1.037, 0.3363, -0.004523), (-1.037, 0.3362, -0.004023), (-1.037, 0.3362, -0.003488), (-1.037, 0.3362, -0.002938), (-1.037, 0.3363, -0.002394), (-1.037, 0.3365, -0.001877), (-1.037, 0.3367, -0.001406), (-1.036, 0.3369, -0.001), (-1.036, 0.3371, -0.0006751), (-1.036, 0.3374, -0.0004427), (-1.035, 0.3376, -0.0003123), (-1.035, 0.3379, -0.0002888), (-1.034, 0.3382, -0.000373), (-1.034, 0.3384, -0.0005618), (-1.033, 0.3386, -0.000848), (-1.033, 0.3387, -0.00122), (-1.033, 0.3389, -0.001665), (-1.032, 0.3389, -0.002164), (-1.032, 0.3389, -0.002699), (-1.032, 0.3389, -0.003249), (-1.032, 0.3388, -0.003794), (-1.032, 0.3387, -0.004311), (-1.033, 0.3385, -0.004781), (-1.033, 0.3383, -0.005187), (-1.033, 0.338, -0.005512), (-1.034, 0.3378, -0.005745), (-1.034, 0.3375, -0.005875), (-1.015, 0.1203, 0.003194), (-1.015, 0.1201, 0.002746), (-1.011, 0.124, 0.004085), (-1.011, 0.124, 0.004482), (-1.015, 0.1206, 0.003643), (-1.011, 0.1238, 0.003654), (-1.015, 0.1209, 0.004075), (-1.011, 0.1236, 0.003205), (-1.015, 0.1213, 0.004474), (-1.01, 0.1233, 0.002756), (-1.015, 0.1217, 0.004823), (-1.01, 0.1229, 0.002324), (-1.015, 0.1221, 0.00511), (-1.01, 0.1226, 0.001926), (-1.015, 0.1225, 0.005323), (-1.011, 0.1222, 0.001577), (-1.014, 0.1229, 0.005455), (-1.011, 0.1217, 0.00129), (-1.014, 0.1233, 0.005501), (-1.013, 0.1199, 0.001284), (-1.013, 0.1201, 0.001072), (-1.011, 0.1213, 0.001076), (-1.013, 0.1236, 0.005457), (-1.014, 0.1198, 0.001569), (-1.011, 0.121, 0.0009441), (-1.013, 0.1238, 0.005327), (-1.014, 0.1198, 0.001917), (-1.012, 0.1206, 0.0008989), (-1.012, 0.124, 0.005116), (-1.015, 0.1199, 0.002314), (-1.012, 0.1203, 0.000942), (-1.012, 0.124, 0.00483), (-1.018, 0.1537, 0.00141), (-1.014, 0.1559, 0.00424), (-1.018, 0.1536, 0.001923), (-1.014, 0.1561, 0.00382), (-1.018, 0.1536, 0.002452), (-1.013, 0.1562, 0.003345), (-1.018, 0.1537, 0.002979), (-1.013, 0.1562, 0.002833), (-1.018, 0.1538, 0.003483), (-1.013, 0.1562, 0.002303), (-1.018, 0.1539, 0.003944), (-1.013, 0.1561, 0.001776), (-1.017, 0.1541, 0.004345), (-1.013, 0.156, 0.001273), (-1.017, 0.1543, 0.00467), (-1.014, 0.1559, 0.0008115), (-1.017, 0.1546, 0.004908), (-1.016, 0.1545, -0.0002633), (-1.014, 0.1557, 0.0004105), (-1.016, 0.1548, 0.005048), (-1.017, 0.1543, -9.523e-05), (-1.014, 0.1555, 8.501e-05), (-1.016, 0.1551, 0.005085), (-1.017, 0.1541, 0.0001679), (-1.015, 0.1553, -0.0001523), (-1.015, 0.1553, 0.005019), (-1.017, 0.1539, 0.0005159), (-1.015, 0.155, -0.0002924), (-1.015, 0.1555, 0.004851), (-1.018, 0.1538, 0.0009355), (-1.014, 0.1558, 0.004588), (-1.016, 0.1548, -0.0003299), (-1.111, 0.4631, -0.005899), (-1.112, 0.4628, -0.005814), (-1.112, 0.4626, -0.005626), (-1.112, 0.4624, -0.005339), (-1.113, 0.4622, -0.004967), (-1.113, 0.4621, -0.004523), (-1.113, 0.462, -0.004023), (-1.114, 0.462, -0.003488), (-1.114, 0.4621, -0.002938), (-1.114, 0.4622, -0.002394), (-1.113, 0.4623, -0.001877), (-1.113, 0.4625, -0.001406), (-1.113, 0.4627, -0.001), (-1.112, 0.4629, -0.0006751), (-1.112, 0.4632, -0.0004427), (-1.112, 0.4635, -0.0003123), (-1.111, 0.4637, -0.0002888), (-1.111, 0.464, -0.000373), (-1.11, 0.4642, -0.0005618), (-1.11, 0.4644, -0.000848), (-1.109, 0.4646, -0.00122), (-1.109, 0.4647, -0.001665), (-1.109, 0.4647, -0.002164), (-1.109, 0.4647, -0.002699), (-1.109, 0.4647, -0.003249), (-1.109, 0.4646, -0.003794), (-1.109, 0.4645, -0.004311), (-1.109, 0.4643, -0.004781), (-1.109, 0.4641, -0.005187), (-1.11, 0.4638, -0.005512), (-1.11, 0.4636, -0.005745), (-1.111, 0.4633, -0.005875), (-1.063, 0.3872, -0.005339), (-1.062, 0.3875, -0.005626), (-1.061, 0.389, -0.005745), (-1.06, 0.3894, -0.005512), (-1.061, 0.3892, -0.000373), (-1.062, 0.3889, -0.0002888), (-1.063, 0.3869, -0.004967), (-1.061, 0.3886, -0.005875), (-1.061, 0.3896, -0.0005618), (-1.063, 0.3867, -0.004523), (-1.062, 0.3882, -0.005899), (-1.061, 0.3899, -0.000848), (-1.063, 0.3866, -0.004023), (-1.06, 0.3902, -0.00122), (-1.064, 0.3866, -0.003488), (-1.06, 0.3904, -0.001665), (-1.064, 0.3866, -0.002938), (-1.06, 0.3905, -0.002164), (-1.064, 0.3867, -0.002394), (-1.06, 0.3905, -0.002699), (-1.064, 0.3869, -0.001877), (-1.06, 0.3905, -0.003249), (-1.063, 0.3871, -0.001406), (-1.06, 0.3904, -0.003794), (-1.063, 0.3874, -0.001), (-1.06, 0.3902, -0.004311), (-1.063, 0.3877, -0.0006751), (-1.06, 0.39, -0.004781), (-1.062, 0.3881, -0.0004427), (-1.062, 0.3879, -0.005814), (-1.06, 0.3897, -0.005187), (-1.062, 0.3885, -0.0003123), (-1.111, 0.5098, -0.005899), (-1.112, 0.5102, -0.005814), (-1.112, 0.5105, -0.005626), (-1.113, 0.5109, -0.005339), (-1.113, 0.5111, -0.004967), (-1.113, 0.5114, -0.004523), (-1.113, 0.5116, -0.004023), (-1.113, 0.5117, -0.003488), (-1.113, 0.5118, -0.002938), (-1.113, 0.5117, -0.002394), (-1.113, 0.5117, -0.001877), (-1.113, 0.5115, -0.001406), (-1.112, 0.5113, -0.001), (-1.112, 0.5111, -0.0006751), (-1.112, 0.5108, -0.0004427), (-1.111, 0.5104, -0.0003123), (-1.111, 0.5101, -0.0002888), (-1.11, 0.5097, -0.000373), (-1.11, 0.5094, -0.0005618), (-1.11, 0.5091, -0.000848), (-1.109, 0.5088, -0.00122), (-1.109, 0.5085, -0.001665), (-1.109, 0.5083, -0.002164), (-1.109, 0.5082, -0.002699), (-1.109, 0.5082, -0.003249), (-1.109, 0.5082, -0.003794), (-1.109, 0.5082, -0.004311), (-1.109, 0.5084, -0.004781), (-1.11, 0.5086, -0.005187), (-1.11, 0.5088, -0.005512), (-1.111, 0.5091, -0.005745), (-1.111, 0.5095, -0.005875), (-1.073, 0.5503, -0.005899), (-1.073, 0.5507, -0.005814), (-1.074, 0.551, -0.005626), (-1.074, 0.5514, -0.005339), (-1.074, 0.5516, -0.004967), (-1.074, 0.5519, -0.004523), (-1.075, 0.5521, -0.004023), (-1.075, 0.5522, -0.003488), (-1.075, 0.5523, -0.002938), (-1.074, 0.5522, -0.002394), (-1.074, 0.5522, -0.001877), (-1.074, 0.552, -0.001406), (-1.074, 0.5518, -0.001), (-1.073, 0.5516, -0.0006751), (-1.073, 0.5513, -0.0004427), (-1.073, 0.5509, -0.0003123), (-1.072, 0.5506, -0.0002888), (-1.072, 0.5502, -0.000373), (-1.071, 0.5499, -0.0005618), (-1.071, 0.5496, -0.000848), (-1.071, 0.5493, -0.00122), (-1.07, 0.549, -0.001665), (-1.07, 0.5488, -0.002164), (-1.07, 0.5487, -0.002699), (-1.07, 0.5487, -0.003249), (-1.07, 0.5487, -0.003794), (-1.071, 0.5487, -0.004311), (-1.071, 0.5489, -0.004781), (-1.071, 0.5491, -0.005187), (-1.071, 0.5494, -0.005512), (-1.072, 0.5497, -0.005745), (-1.072, 0.55, -0.005875), (-1.042, 0.6277, -0.001561), (-1.042, 0.6277, -0.001477), (-1.043, 0.6277, -0.001288), (-1.043, 0.6277, -0.001002), (-1.044, 0.6277, -0.0006293), (-1.044, 0.6277, -0.0001849), (-1.044, 0.6278, 0.0003144), (-1.044, 0.6278, 0.0008494), (-1.044, 0.6279, 0.0014), (-1.044, 0.6279, 0.001944), (-1.044, 0.628, 0.002461), (-1.044, 0.6281, 0.002932), (-1.043, 0.6281, 0.003337), (-1.043, 0.6282, 0.003663), (-1.043, 0.6282, 0.003895), (-1.042, 0.6282, 0.004025), (-1.041, 0.6283, 0.004049), (-1.041, 0.6283, 0.003965), (-1.04, 0.6283, 0.003776), (-1.04, 0.6283, 0.00349), (-1.039, 0.6283, 0.003117), (-1.039, 0.6282, 0.002673), (-1.039, 0.6282, 0.002174), (-1.039, 0.6281, 0.001639), (-1.039, 0.6281, 0.001088), (-1.039, 0.628, 0.0005442), (-1.039, 0.6279, 2.685e-05), (-1.039, 0.6279, -0.0004437), (-1.04, 0.6278, -0.0008494), (-1.04, 0.6278, -0.001175), (-1.041, 0.6277, -0.001407), (-1.041, 0.6277, -0.001537), (-1.048, 0.5719, -0.001665), (-1.048, 0.572, -0.00122), (-1.053, 0.5731, -0.002938), (-1.053, 0.5731, -0.003488), (-1.048, 0.5717, -0.002164), (-1.052, 0.5732, -0.002394), (-1.048, 0.5717, -0.002699), (-1.052, 0.5732, -0.001877), (-1.048, 0.5716, -0.003249), (-1.052, 0.5731, -0.001406), (-1.048, 0.5716, -0.003794), (-1.052, 0.5731, -0.001), (-1.048, 0.5716, -0.004311), (-1.051, 0.573, -0.0006751), (-1.048, 0.5716, -0.004781), (-1.051, 0.5729, -0.0004427), (-1.051, 0.5723, -0.005814), (-1.05, 0.5722, -0.005899), (-1.048, 0.5717, -0.005187), (-1.05, 0.5727, -0.0003123), (-1.051, 0.5725, -0.005626), (-1.049, 0.5718, -0.005512), (-1.05, 0.5726, -0.0002888), (-1.052, 0.5726, -0.005339), (-1.049, 0.5719, -0.005745), (-1.049, 0.5724, -0.000373), (-1.052, 0.5728, -0.004967), (-1.05, 0.572, -0.005875), (-1.049, 0.5723, -0.0005618), (-1.052, 0.5729, -0.004523), (-1.048, 0.5721, -0.000848), (-1.052, 0.573, -0.004023), (-1.124, 0.6186, 0.0), (-0.9674, 0.616, 0.0), (-1.125, 0.7658, 0.0), (-0.9669, 0.7698, 0.0), (-1.126, 0.7588, 0.0), (-0.9646, 0.764, 0.0), (-0.9715, 0.6125, 0.0), (-0.9715, 0.7738, 0.0), (-0.9899, 0.7416, 0.02859), (-1.12, 0.7738, 0.0), (-1.105, 0.7416, 0.02859), (-1.12, 0.6125, 0.0), (-1.126, 0.6221, 0.0), (-0.9646, 0.6225, 0.0), (-1.011, 0.6394, 0.01825), (-1.078, 0.6394, 0.01825), (-1.124, 0.6186, -0.004294), (-0.9674, 0.616, -0.004294), (-1.125, 0.7658, -0.004294), (-0.9669, 0.7698, -0.004294), (-1.126, 0.7588, -0.004294), (-0.9646, 0.764, -0.004294), (-0.9715, 0.6125, -0.004294), (-0.9715, 0.7738, -0.004294), (-0.9715, 0.7588, -0.004294), (-1.12, 0.7738, -0.004294), (-1.12, 0.7588, -0.004294), (-1.12, 0.6125, -0.004294), (-1.126, 0.6221, -0.004294), (-0.9646, 0.6225, -0.004294), (-0.9715, 0.6221, -0.004294), (-1.12, 0.6221, -0.004294), (-1.046, 0.6192, 0.0007262), (-1.046, 0.7756, 0.0003862), (-1.047, 0.7392, 0.02508), (-1.046, 0.6426, 0.01663), (-1.046, 0.6192, -0.003016), (-1.046, 0.7738, -0.004294), (-1.046, 0.7467, -0.003016), (-1.046, 0.6275, -0.003016), (-1.046, 0.6209, 0.0003934), (-1.046, 0.7651, 0.0003934), (-1.047, 0.7363, 0.02595), (-1.046, 0.6449, 0.0167), (-1.046, 0.6209, -0.003445), (-1.046, 0.7651, -0.003445), (-1.046, 0.7517, -0.003445), (-1.046, 0.6295, -0.003445), (-1.041, 0.6125, 0.0), (-1.041, 0.6125, -0.004294), (-1.041, 0.7738, 0.0), (-1.044, 0.7416, 0.02859), (-1.042, 0.6394, 0.01825), (-1.041, 0.7738, -0.004294), (-1.041, 0.7588, -0.004294), (-1.041, 0.6221, -0.004294), (-1.05, 0.7738, 0.0), (-1.05, 0.7416, 0.02859), (-1.049, 0.6394, 0.01825), (-1.05, 0.7738, -0.004294), (-1.05, 0.7588, -0.004294), (-1.05, 0.6221, -0.004294), (-1.05, 0.6125, 0.0), (-1.05, 0.6125, -0.004294)], [], [(0, 2, 3, 1), (4, 5, 7, 6), (0, 4, 10, 8), (3, 2, 6, 7), (0, 1, 5, 4), (1, 3, 7, 5), (9, 8, 10, 11), (4, 6, 11, 10), (2, 0, 8, 9), (6, 2, 9, 11), (13, 12, 43, 42, 41, 40, 39, 38, 37, 36, 35, 34, 33, 32, 31, 30, 29, 28, 27, 26, 25, 24, 23, 22, 21, 20, 19, 18, 17, 16, 15, 14), (109, 108, 107, 106), (34, 35, 67, 66), (21, 22, 54, 53), (35, 36, 68, 67), (22, 23, 55, 54), (36, 37, 69, 68), (23, 24, 56, 55), (37, 38, 70, 69), (24, 25, 57, 56), (38, 39, 71, 70), (25, 26, 58, 57), (12, 13, 45, 44), (39, 40, 72, 71), (26, 27, 59, 58), (13, 14, 46, 45), (40, 41, 73, 72), (27, 28, 60, 59), (14, 15, 47, 46), (41, 42, 74, 73), (28, 29, 61, 60), (15, 16, 48, 47), (42, 43, 75, 74), (29, 30, 62, 61), (16, 17, 49, 48), (43, 12, 44, 75), (30, 31, 63, 62), (17, 18, 50, 49), (31, 32, 64, 63), (18, 19, 51, 50), (32, 33, 65, 64), (19, 20, 52, 51), (33, 34, 66, 65), (20, 21, 53, 52), (88, 89, 217, 216), (111, 110, 94, 93), (113, 112, 81, 80), (108, 114, 76, 107), (110, 115, 95, 94), (112, 116, 82, 81), (115, 117, 96, 95), (116, 118, 83, 82), (117, 119, 97, 96), (118, 120, 84, 83), (119, 121, 98, 97), (120, 122, 85, 84), (121, 123, 99, 98), (122, 124, 86, 85), (123, 125, 100, 99), (124, 126, 87, 86), (125, 127, 101, 100), (126, 128, 88, 87), (127, 129, 102, 101), (128, 130, 89, 88), (129, 131, 103, 102), (130, 132, 90, 89), (114, 133, 77, 76), (131, 134, 104, 103), (132, 135, 91, 90), (133, 136, 78, 77), (134, 137, 105, 104), (135, 138, 92, 91), (136, 139, 79, 78), (137, 109, 106, 105), (138, 111, 93, 92), (139, 113, 80, 79), (200, 203, 113, 139), (199, 202, 111, 138), (198, 201, 109, 137), (197, 200, 139, 136), (196, 199, 138, 135), (195, 198, 137, 134), (194, 197, 136, 133), (193, 196, 135, 132), (192, 195, 134, 131), (175, 194, 133, 114), (191, 193, 132, 130), (190, 192, 131, 129), (189, 191, 130, 128), (188, 190, 129, 127), (187, 189, 128, 126), (186, 188, 127, 125), (185, 187, 126, 124), (184, 186, 125, 123), (183, 185, 124, 122), (182, 184, 123, 121), (181, 183, 122, 120), (180, 182, 121, 119), (179, 181, 120, 118), (178, 180, 119, 117), (177, 179, 118, 116), (176, 178, 117, 115), (174, 177, 116, 112), (173, 176, 115, 110), (172, 175, 114, 108), (203, 174, 112, 113), (202, 173, 110, 111), (201, 172, 108, 109), (74, 75, 143, 140), (61, 62, 144, 141), (48, 49, 145, 142), (75, 44, 146, 143), (62, 63, 147, 144), (49, 50, 148, 145), (63, 64, 149, 147), (50, 51, 150, 148), (64, 65, 151, 149), (51, 52, 152, 150), (65, 66, 153, 151), (52, 53, 154, 152), (66, 67, 155, 153), (53, 54, 156, 154), (67, 68, 157, 155), (54, 55, 158, 156), (68, 69, 159, 157), (55, 56, 160, 158), (69, 70, 161, 159), (56, 57, 162, 160), (70, 71, 163, 161), (57, 58, 164, 162), (44, 45, 165, 146), (71, 72, 166, 163), (58, 59, 167, 164), (45, 46, 168, 165), (72, 73, 169, 166), (59, 60, 170, 167), (46, 47, 171, 168), (73, 74, 140, 169), (60, 61, 141, 170), (47, 48, 142, 171), (140, 143, 172, 201), (141, 144, 173, 202), (142, 145, 174, 203), (143, 146, 175, 172), (144, 147, 176, 173), (145, 148, 177, 174), (147, 149, 178, 176), (148, 150, 179, 177), (149, 151, 180, 178), (150, 152, 181, 179), (151, 153, 182, 180), (152, 154, 183, 181), (153, 155, 184, 182), (154, 156, 185, 183), (155, 157, 186, 184), (156, 158, 187, 185), (157, 159, 188, 186), (158, 160, 189, 187), (159, 161, 190, 188), (160, 162, 191, 189), (161, 163, 192, 190), (162, 164, 193, 191), (146, 165, 194, 175), (163, 166, 195, 192), (164, 167, 196, 193), (165, 168, 197, 194), (166, 169, 198, 195), (167, 170, 199, 196), (168, 171, 200, 197), (169, 140, 201, 198), (170, 141, 202, 199), (171, 142, 203, 200), (228, 229, 261, 260), (102, 103, 231, 230), (89, 90, 218, 217), (76, 77, 205, 204), (103, 104, 232, 231), (90, 91, 219, 218), (77, 78, 206, 205), (104, 105, 233, 232), (91, 92, 220, 219), (78, 79, 207, 206), (105, 106, 234, 233), (92, 93, 221, 220), (79, 80, 208, 207), (106, 107, 235, 234), (93, 94, 222, 221), (80, 81, 209, 208), (107, 76, 204, 235), (94, 95, 223, 222), (81, 82, 210, 209), (95, 96, 224, 223), (82, 83, 211, 210), (96, 97, 225, 224), (83, 84, 212, 211), (97, 98, 226, 225), (84, 85, 213, 212), (98, 99, 227, 226), (85, 86, 214, 213), (99, 100, 228, 227), (86, 87, 215, 214), (100, 101, 229, 228), (87, 88, 216, 215), (101, 102, 230, 229), (238, 239, 271, 270), (215, 216, 248, 247), (229, 230, 262, 261), (216, 217, 249, 248), (230, 231, 263, 262), (217, 218, 250, 249), (204, 205, 237, 236), (231, 232, 264, 263), (218, 219, 251, 250), (205, 206, 238, 237), (232, 233, 265, 264), (219, 220, 252, 251), (206, 207, 239, 238), (233, 234, 266, 265), (220, 221, 253, 252), (207, 208, 240, 239), (234, 235, 267, 266), (221, 222, 254, 253), (208, 209, 241, 240), (235, 204, 236, 267), (222, 223, 255, 254), (209, 210, 242, 241), (223, 224, 256, 255), (210, 211, 243, 242), (224, 225, 257, 256), (211, 212, 244, 243), (225, 226, 258, 257), (212, 213, 245, 244), (226, 227, 259, 258), (213, 214, 246, 245), (227, 228, 260, 259), (214, 215, 247, 246), (393, 364, 306, 305), (265, 266, 298, 297), (252, 253, 285, 284), (239, 240, 272, 271), (266, 267, 299, 298), (253, 254, 286, 285), (240, 241, 273, 272), (267, 236, 268, 299), (254, 255, 287, 286), (241, 242, 274, 273), (255, 256, 288, 287), (242, 243, 275, 274), (256, 257, 289, 288), (243, 244, 276, 275), (257, 258, 290, 289), (244, 245, 277, 276), (258, 259, 291, 290), (245, 246, 278, 277), (259, 260, 292, 291), (246, 247, 279, 278), (260, 261, 293, 292), (247, 248, 280, 279), (261, 262, 294, 293), (248, 249, 281, 280), (262, 263, 295, 294), (249, 250, 282, 281), (236, 237, 269, 268), (263, 264, 296, 295), (250, 251, 283, 282), (237, 238, 270, 269), (264, 265, 297, 296), (251, 252, 284, 283), (429, 428, 399, 398), (394, 365, 320, 319), (364, 366, 307, 306), (365, 367, 321, 320), (366, 368, 308, 307), (367, 369, 322, 321), (368, 370, 309, 308), (369, 371, 323, 322), (370, 372, 310, 309), (371, 373, 324, 323), (372, 374, 311, 310), (373, 375, 325, 324), (374, 376, 312, 311), (375, 377, 326, 325), (376, 378, 313, 312), (377, 379, 327, 326), (378, 380, 314, 313), (395, 381, 301, 300), (379, 382, 328, 327), (380, 383, 315, 314), (381, 384, 302, 301), (382, 385, 329, 328), (383, 386, 316, 315), (384, 387, 303, 302), (385, 388, 330, 329), (386, 389, 317, 316), (387, 390, 304, 303), (388, 391, 331, 330), (389, 392, 318, 317), (390, 393, 305, 304), (391, 395, 300, 331), (392, 394, 319, 318), (286, 287, 335, 363), (299, 268, 352, 362), (272, 273, 333, 361), (285, 286, 363, 360), (298, 299, 362, 359), (271, 272, 361, 358), (284, 285, 360, 357), (297, 298, 359, 356), (270, 271, 358, 355), (283, 284, 357, 354), (296, 297, 356, 353), (269, 270, 355, 351), (282, 283, 354, 350), (295, 296, 353, 349), (268, 269, 351, 352), (281, 282, 350, 348), (294, 295, 349, 347), (280, 281, 348, 346), (293, 294, 347, 345), (279, 280, 346, 344), (292, 293, 345, 343), (278, 279, 344, 342), (291, 292, 343, 341), (277, 278, 342, 340), (290, 291, 341, 339), (276, 277, 340, 338), (289, 290, 339, 337), (275, 276, 338, 336), (288, 289, 337, 334), (274, 275, 336, 332), (287, 288, 334, 335), (273, 274, 332, 333), (363, 335, 394, 392), (362, 352, 395, 391), (361, 333, 393, 390), (360, 363, 392, 389), (359, 362, 391, 388), (358, 361, 390, 387), (357, 360, 389, 386), (356, 359, 388, 385), (355, 358, 387, 384), (354, 357, 386, 383), (353, 356, 385, 382), (351, 355, 384, 381), (350, 354, 383, 380), (349, 353, 382, 379), (352, 351, 381, 395), (348, 350, 380, 378), (347, 349, 379, 377), (346, 348, 378, 376), (345, 347, 377, 375), (344, 346, 376, 374), (343, 345, 375, 373), (342, 344, 374, 372), (341, 343, 373, 371), (340, 342, 372, 370), (339, 341, 371, 369), (338, 340, 370, 368), (337, 339, 369, 367), (336, 338, 368, 366), (334, 337, 367, 365), (332, 336, 366, 364), (335, 334, 365, 394), (333, 332, 364, 393), (407, 408, 472, 471), (431, 430, 426, 425), (433, 432, 413, 412), (428, 434, 400, 399), (430, 435, 427, 426), (432, 436, 414, 413), (434, 437, 401, 400), (435, 438, 396, 427), (436, 439, 415, 414), (437, 440, 402, 401), (439, 441, 416, 415), (440, 442, 403, 402), (441, 443, 417, 416), (442, 444, 404, 403), (443, 445, 418, 417), (444, 446, 405, 404), (445, 447, 419, 418), (446, 448, 406, 405), (447, 449, 420, 419), (448, 450, 407, 406), (449, 451, 421, 420), (450, 452, 408, 407), (451, 453, 422, 421), (452, 454, 409, 408), (453, 455, 423, 422), (454, 456, 410, 409), (438, 457, 397, 396), (455, 458, 424, 423), (456, 459, 411, 410), (457, 429, 398, 397), (458, 431, 425, 424), (459, 433, 412, 411), (315, 316, 433, 459), (328, 329, 431, 458), (301, 302, 429, 457), (314, 315, 459, 456), (327, 328, 458, 455), (300, 301, 457, 438), (313, 314, 456, 454), (326, 327, 455, 453), (312, 313, 454, 452), (325, 326, 453, 451), (311, 312, 452, 450), (324, 325, 451, 449), (310, 311, 450, 448), (323, 324, 449, 447), (309, 310, 448, 446), (322, 323, 447, 445), (308, 309, 446, 444), (321, 322, 445, 443), (307, 308, 444, 442), (320, 321, 443, 441), (306, 307, 442, 440), (319, 320, 441, 439), (305, 306, 440, 437), (318, 319, 439, 436), (331, 300, 438, 435), (304, 305, 437, 434), (317, 318, 436, 432), (330, 331, 435, 430), (303, 304, 434, 428), (316, 317, 432, 433), (329, 330, 430, 431), (302, 303, 428, 429), (477, 478, 510, 509), (421, 422, 486, 485), (408, 409, 473, 472), (422, 423, 487, 486), (409, 410, 474, 473), (396, 397, 461, 460), (423, 424, 488, 487), (410, 411, 475, 474), (397, 398, 462, 461), (424, 425, 489, 488), (411, 412, 476, 475), (398, 399, 463, 462), (425, 426, 490, 489), (412, 413, 477, 476), (399, 400, 464, 463), (426, 427, 491, 490), (413, 414, 478, 477), (400, 401, 465, 464), (427, 396, 460, 491), (414, 415, 479, 478), (401, 402, 466, 465), (415, 416, 480, 479), (402, 403, 467, 466), (416, 417, 481, 480), (403, 404, 468, 467), (417, 418, 482, 481), (404, 405, 469, 468), (418, 419, 483, 482), (405, 406, 470, 469), (419, 420, 484, 483), (406, 407, 471, 470), (420, 421, 485, 484), (557, 556, 545, 544), (464, 465, 497, 496), (491, 460, 492, 523), (478, 479, 511, 510), (465, 466, 498, 497), (479, 480, 512, 511), (466, 467, 499, 498), (480, 481, 513, 512), (467, 468, 500, 499), (481, 482, 514, 513), (468, 469, 501, 500), (482, 483, 515, 514), (469, 470, 502, 501), (483, 484, 516, 515), (470, 471, 503, 502), (484, 485, 517, 516), (471, 472, 504, 503), (485, 486, 518, 517), (472, 473, 505, 504), (486, 487, 519, 518), (473, 474, 506, 505), (460, 461, 493, 492), (487, 488, 520, 519), (474, 475, 507, 506), (461, 462, 494, 493), (488, 489, 521, 520), (475, 476, 508, 507), (462, 463, 495, 494), (489, 490, 522, 521), (476, 477, 509, 508), (463, 464, 496, 495), (490, 491, 523, 522), (525, 526, 527, 528, 529, 530, 531, 532, 533, 534, 535, 536, 537, 538, 539, 540, 541, 542, 543, 544, 545, 546, 547, 548, 549, 550, 551, 552, 553, 554, 555, 524), (559, 558, 532, 531), (556, 560, 546, 545), (558, 561, 533, 532), (560, 562, 547, 546), (561, 563, 534, 533), (562, 564, 548, 547), (563, 565, 535, 534), (564, 566, 549, 548), (565, 567, 536, 535), (566, 568, 550, 549), (567, 569, 537, 536), (568, 570, 551, 550), (569, 571, 538, 537), (573, 572, 525, 524), (570, 574, 552, 551), (571, 575, 539, 538), (572, 576, 526, 525), (574, 577, 553, 552), (575, 578, 540, 539), (576, 579, 527, 526), (577, 580, 554, 553), (578, 581, 541, 540), (579, 582, 528, 527), (580, 583, 555, 554), (581, 584, 542, 541), (582, 585, 529, 528), (583, 573, 524, 555), (584, 586, 543, 542), (585, 587, 530, 529), (586, 557, 544, 543), (587, 559, 531, 530), (498, 499, 559, 587), (511, 512, 557, 586), (497, 498, 587, 585), (510, 511, 586, 584), (523, 492, 573, 583), (496, 497, 585, 582), (509, 510, 584, 581), (522, 523, 583, 580), (495, 496, 582, 579), (508, 509, 581, 578), (521, 522, 580, 577), (494, 495, 579, 576), (507, 508, 578, 575), (520, 521, 577, 574), (493, 494, 576, 572), (506, 507, 575, 571), (519, 520, 574, 570), (492, 493, 572, 573), (505, 506, 571, 569), (518, 519, 570, 568), (504, 505, 569, 567), (517, 518, 568, 566), (503, 504, 567, 565), (516, 517, 566, 564), (502, 503, 565, 563), (515, 516, 564, 562), (501, 502, 563, 561), (514, 515, 562, 560), (500, 501, 561, 558), (513, 514, 560, 556), (499, 500, 558, 559), (512, 513, 556, 557), (596, 595, 591, 593), (602, 596, 593, 601), (640, 639, 596, 602), (639, 638, 595, 596), (592, 590, 597, 598), (600, 592, 598, 603), (588, 600, 603, 599), (636, 640, 602, 594), (594, 602, 601, 589), (612, 609, 607, 611), (618, 617, 609, 612), (643, 618, 612, 642), (642, 612, 611, 641), (608, 614, 613, 606), (616, 619, 614, 608), (604, 615, 619, 616), (637, 610, 618, 643), (610, 605, 617, 618), (601, 593, 609, 617), (644, 597, 613, 647), (593, 591, 607, 609), (597, 590, 606, 613), (592, 600, 616, 608), (600, 588, 604, 616), (636, 594, 610, 637), (588, 599, 615, 604), (590, 592, 608, 606), (589, 601, 617, 605), (594, 589, 605, 610), (591, 595, 611, 607), (650, 620, 624, 651), (638, 621, 625, 641), (651, 624, 627, 649), (648, 626, 625, 647), (649, 627, 626, 648), (650, 646, 623, 620), (645, 644, 621, 622), (646, 645, 622, 623), (622, 621, 629, 630), (626, 627, 635, 634), (627, 624, 632, 635), (624, 620, 628, 632), (623, 622, 630, 631), (620, 623, 631, 628), (625, 626, 634, 633), (625, 621, 629, 633), (595, 638, 641, 611), (620, 636, 637, 624), (624, 637, 643, 627), (626, 642, 641, 625), (627, 643, 642, 626), (620, 623, 640, 636), (622, 621, 638, 639), (623, 622, 639, 640), (603, 598, 645, 646), (598, 597, 644, 645), (599, 603, 646, 650), (619, 649, 648, 614), (614, 648, 647, 613), (615, 651, 649, 619), (599, 650, 651, 615), (621, 644, 647, 625)])
me_plane_002.polygons.foreach_set('use_smooth', [True] * 618)
_uv = me_plane_002.uv_layers.new(name='UVMap')
_uv.uv.foreach_set('vector', [0.0, 0.0, 0.0, 1.0, 1.0, 1.0, 1.0, 0.0, 0.0, 0.0, 1.0, 0.0, 1.0, 1.0, 0.0, 1.0, 0.0, 0.0, 0.0, 0.0, 0.0, 0.0, 0.0, 0.0, 1.0, 1.0, 0.0, 1.0, 0.0, 1.0, 1.0, 1.0, 0.0, 0.0, 1.0, 0.0, 1.0, 0.0, 0.0, 0.0, 1.0, 0.0, 1.0, 1.0, 1.0, 1.0, 1.0, 0.0, 0.0, 1.0, 0.0, 0.0, 0.0, 0.0, 0.0, 1.0, 0.0, 0.0, 0.0, 1.0, 0.0, 1.0, 0.0, 0.0, 0.0, 1.0, 0.0, 0.0, 0.0, 0.0, 0.0, 1.0, 0.0, 1.0, 0.0, 1.0, 0.0, 1.0, 0.0, 1.0, 0.0, 0.0, 0.0, 0.0, 0.0, 0.0, 0.0, 0.0, 0.0, 0.0, 0.0, 0.0, 0.0, 0.0, 0.0, 0.0, 0.0, 0.0, 0.0, 0.0, 0.0, 0.0, 0.0, 0.0, 0.0, 0.0, 0.0, 0.0, 0.0, 0.0, 0.0, 0.0, 0.0, 0.0, 0.0, 0.0, 0.0, 0.0, 0.0, 0.0, 0.0, 0.0, 0.0, 0.0, 0.0, 0.0, 0.0, 0.0, 0.0, 0.0, 0.0, 0.0, 0.0, 0.0, 0.0, 0.0, 0.0, 0.0, 0.0, 0.0, 0.0, 0.0, 0.0, 0.0, 0.0, 0.0, 0.0, 0.0, 0.0, 0.0, 0.0, 0.0, 0.0, 0.0, 0.0, 0.0, 0.0, 0.0, 0.0, 0.0, 0.0, 0.0, 0.0, 0.0, 0.0, 0.0, 0.0, 0.0, 0.0, 0.0, 0.0, 0.0, 0.0, 0.0, 0.0, 0.0, 0.0, 0.0, 0.0, 0.0, 0.0, 0.0, 0.0, 0.0, 0.0, 0.0, 0.0, 0.0, 0.0, 0.0, 0.0, 0.0, 0.0, 0.0, 0.0, 0.0, 0.0, 0.0, 0.0, 0.0, 0.0, 0.0, 0.0, 0.0, 0.0, 0.0, 0.0, 0.0, 0.0, 0.0, 0.0, 0.0, 0.0, 0.0, 0.0, 0.0, 0.0, 0.0, 0.0, 0.0, 0.0, 0.0, 0.0, 0.0, 0.0, 0.0, 0.0, 0.0, 0.0, 0.0, 0.0, 0.0, 0.0, 0.0, 0.0, 0.0, 0.0, 0.0, 0.0, 0.0, 0.0, 0.0, 0.0, 0.0, 0.0, 0.0, 0.0, 0.0, 0.0, 0.0, 0.0, 0.0, 0.0, 0.0, 0.0, 0.0, 0.0, 0.0, 0.0, 0.0, 0.0, 0.0, 0.0, 0.0, 0.0, 0.0, 0.0, 0.0, 0.0, 0.0, 0.0, 0.0, 0.0, 0.0, 0.0, 0.0, 0.0, 0.0, 0.0, 0.0, 0.0, 0.0, 0.0, 0.0, 0.0, 0.0, 0.0, 0.0, 0.0, 0.0, 0.0, 0.0, 0.0, 0.0, 0.0, 0.0, 0.0, 0.0, 0.0, 0.0, 0.0, 0.0, 0.0, 0.0, 0.0, 0.0, 0.0, 0.0, 0.0, 0.0, 0.0, 0.0, 0.0, 0.0, 0.0, 0.0, 0.0, 0.0, 0.0, 0.0, 0.0, 0.0, 0.0, 0.0, 0.0, 0.0, 0.0, 0.0, 0.0, 0.0, 0.0, 0.0, 0.0, 0.0, 0.0, 0.0, 0.0, 0.0, 0.0, 0.0, 0.0, 0.0, 0.0, 0.0, 0.0, 0.0, 0.0, 0.0, 0.0, 0.0, 0.0, 0.0, 0.0, 0.0, 0.0, 0.0, 0.0, 0.0, 0.0, 0.0, 0.0, 0.0, 0.0, 0.0, 0.0, 0.0, 0.0, 0.0, 0.0, 0.0, 0.0, 0.0, 0.0, 0.0, 0.0, 0.0, 0.0, 0.0, 0.0, 0.0, 0.0, 0.0, 0.0, 0.0, 0.0, 0.0, 0.0, 0.0, 0.0, 0.0, 0.0, 0.0, 0.0, 0.0, 0.0, 0.0, 0.0, 0.0, 0.0, 0.0, 0.0, 0.0, 0.0, 0.0, 0.0, 0.0, 0.0, 0.0, 0.0, 0.0, 0.0, 0.0, 0.0, 0.0, 0.0, 0.0, 0.0, 0.0, 0.0, 0.0, 0.0, 0.0, 0.0, 0.0, 0.0, 0.0, 0.0, 0.0, 0.0, 0.0, 0.0, 0.0, 0.0, 0.0, 0.0, 0.0, 0.0, 0.0, 0.0, 0.0, 0.0, 0.0, 0.0, 0.0, 0.0, 0.0, 0.0, 0.0, 0.0, 0.0, 0.0, 0.0, 0.0, 0.0, 0.0, 0.0, 0.0, 0.0, 0.0, 0.0, 0.0, 0.0, 0.0, 0.0, 0.0, 0.0, 0.0, 0.0, 0.0, 0.0, 0.0, 0.0, 0.0, 0.0, 0.0, 0.0, 0.0, 0.0, 0.0, 0.0, 0.0, 0.0, 0.0, 0.0, 0.0, 0.0, 0.0, 0.0, 0.0, 0.0, 0.0, 0.0, 0.0, 0.0, 0.0, 0.0, 0.0, 0.0, 0.0, 0.0, 0.0, 0.0, 0.0, 0.0, 0.0, 0.0, 0.0, 0.0, 0.0, 0.0, 0.0, 0.0, 0.0, 0.0, 0.0, 0.0, 0.0, 0.0, 0.0, 0.0, 0.0, 0.0, 0.0, 0.0, 0.0, 0.0, 0.0, 0.0, 0.0, 0.0, 0.0, 0.0, 0.0, 0.0, 0.0, 0.0, 0.0, 0.0, 0.0, 0.0, 0.0, 0.0, 0.0, 0.0, 0.0, 0.0, 0.0, 0.0, 0.0, 0.0, 0.0, 0.0, 0.0, 0.0, 0.0, 0.0, 0.0, 0.0, 0.0, 0.0, 0.0, 0.0, 0.0, 0.0, 0.0, 0.0, 0.0, 0.0, 0.0, 0.0, 0.0, 0.0, 0.0, 0.0, 0.0, 0.0, 0.0, 0.0, 0.0, 0.0, 0.0, 0.0, 0.0, 0.0, 0.0, 0.0, 0.0, 0.0, 0.0, 0.0, 0.0, 0.0, 0.0, 0.0, 0.0, 0.0, 0.0, 0.0, 0.0, 0.0, 0.0, 0.0, 0.0, 0.0, 0.0, 0.0, 0.0, 0.0, 0.0, 0.0, 0.0, 0.0, 0.0, 0.0, 0.0, 0.0, 0.0, 0.0, 0.0, 0.0, 0.0, 0.0, 0.0, 0.0, 0.0, 0.0, 0.0, 0.0, 0.0, 0.0, 0.0, 0.0, 0.0, 0.0, 0.0, 0.0, 0.0, 0.0, 0.0, 0.0, 0.0, 0.0, 0.0, 0.0, 0.0, 0.0, 0.0, 0.0, 0.0, 0.0, 0.0, 0.0, 0.0, 0.0, 0.0, 0.0, 0.0, 0.0, 0.0, 0.0, 0.0, 0.0, 0.0, 0.0, 0.0, 0.0, 0.0, 0.0, 0.0, 0.0, 0.0, 0.0, 0.0, 0.0, 0.0, 0.0, 0.0, 0.0, 0.0, 0.0, 0.0, 0.0, 0.0, 0.0, 0.0, 0.0, 0.0, 0.0, 0.0, 0.0, 0.0, 0.0, 0.0, 0.0, 0.0, 0.0, 0.0, 0.0, 0.0, 0.0, 0.0, 0.0, 0.0, 0.0, 0.0, 0.0, 0.0, 0.0, 0.0, 0.0, 0.0, 0.0, 0.0, 0.0, 0.0, 0.0, 0.0, 0.0, 0.0, 0.0, 0.0, 0.0, 0.0, 0.0, 0.0, 0.0, 0.0, 0.0, 0.0, 0.0, 0.0, 0.0, 0.0, 0.0, 0.0, 0.0, 0.0, 0.0, 0.0, 0.0, 0.0, 0.0, 0.0, 0.0, 0.0, 0.0, 0.0, 0.0, 0.0, 0.0, 0.0, 0.0, 0.0, 0.0, 0.0, 0.0, 0.0, 0.0, 0.0, 0.0, 0.0, 0.0, 0.0, 0.0, 0.0, 0.0, 0.0, 0.0, 0.0, 0.0, 0.0, 0.0, 0.0, 0.0, 0.0, 0.0, 0.0, 0.0, 0.0, 0.0, 0.0, 0.0, 0.0, 0.0, 0.0, 0.0, 0.0, 0.0, 0.0, 0.0, 0.0, 0.0, 0.0, 0.0, 0.0, 0.0, 0.0, 0.0, 0.0, 0.0, 0.0, 0.0, 0.0, 0.0, 0.0, 0.0, 0.0, 0.0, 0.0, 0.0, 0.0, 0.0, 0.0, 0.0, 0.0, 0.0, 0.0, 0.0, 0.0, 0.0, 0.0, 0.0, 0.0, 0.0, 0.0, 0.0, 0.0, 0.0, 0.0, 0.0, 0.0, 0.0, 0.0, 0.0, 0.0, 0.0, 0.0, 0.0, 0.0, 0.0, 0.0, 0.0, 0.0, 0.0, 0.0, 0.0, 0.0, 0.0, 0.0, 0.0, 0.0, 0.0, 0.0, 0.0, 0.0, 0.0, 0.0, 0.0, 0.0, 0.0, 0.0, 0.0, 0.0, 0.0, 0.0, 0.0, 0.0, 0.0, 0.0, 0.0, 0.0, 0.0, 0.0, 0.0, 0.0, 0.0, 0.0, 0.0, 0.0, 0.0, 0.0, 0.0, 0.0, 0.0, 0.0, 0.0, 0.0, 0.0, 0.0, 0.0, 0.0, 0.0, 0.0, 0.0, 0.0, 0.0, 0.0, 0.0, 0.0, 0.0, 0.0, 0.0, 0.0, 0.0, 0.0, 0.0, 0.0, 0.0, 0.0, 0.0, 0.0, 0.0, 0.0, 0.0, 0.0, 0.0, 0.0, 0.0, 0.0, 0.0, 0.0, 0.0, 0.0, 0.0, 0.0, 0.0, 0.0, 0.0, 0.0, 0.0, 0.0, 0.0, 0.0, 0.0, 0.0, 0.0, 0.0, 0.0, 0.0, 0.0, 0.0, 0.0, 0.0, 0.0, 0.0, 0.0, 0.0, 0.0, 0.0, 0.0, 0.0, 0.0, 0.0, 0.0, 0.0, 0.0, 0.0, 0.0, 0.0, 0.0, 0.0, 0.0, 0.0, 0.0, 0.0, 0.0, 0.0, 0.0, 0.0, 0.0, 0.0, 0.0, 0.0, 0.0, 0.0, 0.0, 0.0, 0.0, 0.0, 0.0, 0.0, 0.0, 0.0, 0.0, 0.0, 0.0, 0.0, 0.0, 0.0, 0.0, 0.0, 0.0, 0.0, 0.0, 0.0, 0.0, 0.0, 0.0, 0.0, 0.0, 0.0, 0.0, 0.0, 0.0, 0.0, 0.0, 0.0, 0.0, 0.0, 0.0, 0.0, 0.0, 0.0, 0.0, 0.0, 0.0, 0.0, 0.0, 0.0, 0.0, 0.0, 0.0, 0.0, 0.0, 0.0, 0.0, 0.0, 0.0, 0.0, 0.0, 0.0, 0.0, 0.0, 0.0, 0.0, 0.0, 0.0, 0.0, 0.0, 0.0, 0.0, 0.0, 0.0, 0.0, 0.0, 0.0, 0.0, 0.0, 0.0, 0.0, 0.0, 0.0, 0.0, 0.0, 0.0, 0.0, 0.0, 0.0, 0.0, 0.0, 0.0, 0.0, 0.0, 0.0, 0.0, 0.0, 0.0, 0.0, 0.0, 0.0, 0.0, 0.0, 0.0, 0.0, 0.0, 0.0, 0.0, 0.0, 0.0, 0.0, 0.0, 0.0, 0.0, 0.0, 0.0, 0.0, 0.0, 0.0, 0.0, 0.0, 0.0, 0.0, 0.0, 0.0, 0.0, 0.0, 0.0, 0.0, 0.0, 0.0, 0.0, 0.0, 0.0, 0.0, 0.0, 0.0, 0.0, 0.0, 0.0, 0.0, 0.0, 0.0, 0.0, 0.0, 0.0, 0.0, 0.0, 0.0, 0.0, 0.0, 0.0, 0.0, 0.0, 0.0, 0.0, 0.0, 0.0, 0.0, 0.0, 0.0, 0.0, 0.0, 0.0, 0.0, 0.0, 0.0, 0.0, 0.0, 0.0, 0.0, 0.0, 0.0, 0.0, 0.0, 0.0, 0.0, 0.0, 0.0, 0.0, 0.0, 0.0, 0.0, 0.0, 0.0, 0.0, 0.0, 0.0, 0.0, 0.0, 0.0, 0.0, 0.0, 0.0, 0.0, 0.0, 0.0, 0.0, 0.0, 0.0, 0.0, 0.0, 0.0, 0.0, 0.0, 0.0, 0.0, 0.0, 0.0, 0.0, 0.0, 0.0, 0.0, 0.0, 0.0, 0.0, 0.0, 0.0, 0.0, 0.0, 0.0, 0.0, 0.0, 0.0, 0.0, 0.0, 0.0, 0.0, 0.0, 0.0, 0.0, 0.0, 0.0, 0.0, 0.0, 0.0, 0.0, 0.0, 0.0, 0.0, 0.0, 0.0, 0.0, 0.0, 0.0, 0.0, 0.0, 0.0, 0.0, 0.0, 0.0, 0.0, 0.0, 0.0, 0.0, 0.0, 0.0, 0.0, 0.0, 0.0, 0.0, 0.0, 0.0, 0.0, 0.0, 0.0, 0.0, 0.0, 0.0, 0.0, 0.0, 0.0, 0.0, 0.0, 0.0, 0.0, 0.0, 0.0, 0.0, 0.0, 0.0, 0.0, 0.0, 0.0, 0.0, 0.0, 0.0, 0.0, 0.0, 0.0, 0.0, 0.0, 0.0, 0.0, 0.0, 0.0, 0.0, 0.0, 0.0, 0.0, 0.0, 0.0, 0.0, 0.0, 0.0, 0.0, 0.0, 0.0, 0.0, 0.0, 0.0, 0.0, 0.0, 0.0, 0.0, 0.0, 0.0, 0.0, 0.0, 0.0, 0.0, 0.0, 0.0, 0.0, 0.0, 0.0, 0.0, 0.0, 0.0, 0.0, 0.0, 0.0, 0.0, 0.0, 0.0, 0.0, 0.0, 0.0, 0.0, 0.0, 0.0, 0.0, 0.0, 0.0, 0.0, 0.0, 0.0, 0.0, 0.0, 0.0, 0.0, 0.0, 0.0, 0.0, 0.0, 0.0, 0.0, 0.0, 0.0, 0.0, 0.0, 0.0, 0.0, 0.0, 0.0, 0.0, 0.0, 0.0, 0.0, 0.0, 0.0, 0.0, 0.0, 0.0, 0.0, 0.0, 0.0, 0.0, 0.0, 0.0, 0.0, 0.0, 0.0, 0.0, 0.0, 0.0, 0.0, 0.0, 0.0, 0.0, 0.0, 0.0, 0.0, 0.0, 0.0, 0.0, 0.0, 0.0, 0.0, 0.0, 0.0, 0.0, 0.0, 0.0, 0.0, 0.0, 0.0, 0.0, 0.0, 0.0, 0.0, 0.0, 0.0, 0.0, 0.0, 0.0, 0.0, 0.0, 0.0, 0.0, 0.0, 0.0, 0.0, 0.0, 0.0, 0.0, 0.0, 0.0, 0.0, 0.0, 0.0, 0.0, 0.0, 0.0, 0.0, 0.0, 0.0, 0.0, 0.0, 0.0, 0.0, 0.0, 0.0, 0.0, 0.0, 0.0, 0.0, 0.0, 0.0, 0.0, 0.0, 0.0, 0.0, 0.0, 0.0, 0.0, 0.0, 0.0, 0.0, 0.0, 0.0, 0.0, 0.0, 0.0, 0.0, 0.0, 0.0, 0.0, 0.0, 0.0, 0.0, 0.0, 0.0, 0.0, 0.0, 0.0, 0.0, 0.0, 0.0, 0.0, 0.0, 0.0, 0.0, 0.0, 0.0, 0.0, 0.0, 0.0, 0.0, 0.0, 0.0, 0.0, 0.0, 0.0, 0.0, 0.0, 0.0, 0.0, 0.0, 0.0, 0.0, 0.0, 0.0, 0.0, 0.0, 0.0, 0.0, 0.0, 0.0, 0.0, 0.0, 0.0, 0.0, 0.0, 0.0, 0.0, 0.0, 0.0, 0.0, 0.0, 0.0, 0.0, 0.0, 0.0, 0.0, 0.0, 0.0, 0.0, 0.0, 0.0, 0.0, 0.0, 0.0, 0.0, 0.0, 0.0, 0.0, 0.0, 0.0, 0.0, 0.0, 0.0, 0.0, 0.0, 0.0, 0.0, 0.0, 0.0, 0.0, 0.0, 0.0, 0.0, 0.0, 0.0, 0.0, 0.0, 0.0, 0.0, 0.0, 0.0, 0.0, 0.0, 0.0, 0.0, 0.0, 0.0, 0.0, 0.0, 0.0, 0.0, 0.0, 0.0, 0.0, 0.0, 0.0, 0.0, 0.0, 0.0, 0.0, 0.0, 0.0, 0.0, 0.0, 0.0, 0.0, 0.0, 0.0, 0.0, 0.0, 0.0, 0.0, 0.0, 0.0, 0.0, 0.0, 0.0, 0.0, 0.0, 0.0, 0.0, 0.0, 0.0, 0.0, 0.0, 0.0, 0.0, 0.0, 0.0, 0.0, 0.0, 0.0, 0.0, 0.0, 0.0, 0.0, 0.0, 0.0, 0.0, 0.0, 0.0, 0.0, 0.0, 0.0, 0.0, 0.0, 0.0, 0.0, 0.0, 0.0, 0.0, 0.0, 0.0, 0.0, 0.0, 0.0, 0.0, 0.0, 0.0, 0.0, 0.0, 0.0, 0.0, 0.0, 0.0, 0.0, 0.0, 0.0, 0.0, 0.0, 0.0, 0.0, 0.0, 0.0, 0.0, 0.0, 0.0, 0.0, 0.0, 0.0, 0.0, 0.0, 0.0, 0.0, 0.0, 0.0, 0.0, 0.0, 0.0, 0.0, 0.0, 0.0, 0.0, 0.0, 0.0, 0.0, 0.0, 0.0, 0.0, 0.0, 0.0, 0.0, 0.0, 0.0, 0.0, 0.0, 0.0, 0.0, 0.0, 0.0, 0.0, 0.0, 0.0, 0.0, 0.0, 0.0, 0.0, 0.0, 0.0, 0.0, 0.0, 0.0, 0.0, 0.0, 0.0, 0.0, 0.0, 0.0, 0.0, 0.0, 0.0, 0.0, 0.0, 0.0, 0.0, 0.0, 0.0, 0.0, 0.0, 0.0, 0.0, 0.0, 0.0, 0.0, 0.0, 0.0, 0.0, 0.0, 0.0, 0.0, 0.0, 0.0, 0.0, 0.0, 0.0, 0.0, 0.0, 0.0, 0.0, 0.0, 0.0, 0.0, 0.0, 0.0, 0.0, 0.0, 0.0, 0.0, 0.0, 0.0, 0.0, 0.0, 0.0, 0.0, 0.0, 0.0, 0.0, 0.0, 0.0, 0.0, 0.0, 0.0, 0.0, 0.0, 0.0, 0.0, 0.0, 0.0, 0.0, 0.0, 0.0, 0.0, 0.0, 0.0, 0.0, 0.0, 0.0, 0.0, 0.0, 0.0, 0.0, 0.0, 0.0, 0.0, 0.0, 0.0, 0.0, 0.0, 0.0, 0.0, 0.0, 0.0, 0.0, 0.0, 0.0, 0.0, 0.0, 0.0, 0.0, 0.0, 0.0, 0.0, 0.0, 0.0, 0.0, 0.0, 0.0, 0.0, 0.0, 0.0, 0.0, 0.0, 0.0, 0.0, 0.0, 0.0, 0.0, 0.0, 0.0, 0.0, 0.0, 0.0, 0.0, 0.0, 0.0, 0.0, 0.0, 0.0, 0.0, 0.0, 0.0, 0.0, 0.0, 0.0, 0.0, 0.0, 0.0, 0.0, 0.0, 0.0, 0.0, 0.0, 0.0, 0.0, 0.0, 0.0, 0.0, 0.0, 0.0, 0.0, 0.0, 0.0, 0.0, 0.0, 0.0, 0.0, 0.0, 0.0, 0.0, 0.0, 0.0, 0.0, 0.0, 0.0, 0.0, 0.0, 0.0, 0.0, 0.0, 0.0, 0.0, 0.0, 0.0, 0.0, 0.0, 0.0, 0.0, 0.0, 0.0, 0.0, 0.0, 0.0, 0.0, 0.0, 0.0, 0.0, 0.0, 0.0, 0.0, 0.0, 0.0, 0.0, 0.0, 0.0, 0.0, 0.0, 0.0, 0.0, 0.0, 0.0, 0.0, 0.0, 0.0, 0.0, 0.0, 0.0, 0.0, 0.0, 0.0, 0.0, 0.0, 0.0, 0.0, 0.0, 0.0, 0.0, 0.0, 0.0, 0.0, 0.0, 0.0, 0.0, 0.0, 0.0, 0.0, 0.0, 0.0, 0.0, 0.0, 0.0, 0.0, 0.0, 0.0, 0.0, 0.0, 0.0, 0.0, 0.0, 0.0, 0.0, 0.0, 0.0, 0.0, 0.0, 0.0, 0.0, 0.0, 0.0, 0.0, 0.0, 0.0, 0.0, 0.0, 0.0, 0.0, 0.0, 0.0, 0.0, 0.0, 0.0, 0.0, 0.0, 0.0, 0.0, 0.0, 0.0, 0.0, 0.0, 0.0, 0.0, 0.0, 0.0, 0.0, 0.0, 0.0, 0.0, 0.0, 0.0, 0.0, 0.0, 0.0, 0.0, 0.0, 0.0, 0.0, 0.0, 0.0, 0.0, 0.0, 0.0, 0.0, 0.0, 0.0, 0.0, 0.0, 0.0, 0.0, 0.0, 0.0, 0.0, 0.0, 0.0, 0.0, 0.0, 0.0, 0.0, 0.0, 0.0, 0.0, 0.0, 0.0, 0.0, 0.0, 0.0, 0.0, 0.0, 0.0, 0.0, 0.0, 0.0, 0.0, 0.0, 0.0, 0.0, 0.0, 0.0, 0.0, 0.0, 0.0, 0.0, 0.0, 0.0, 0.0, 0.0, 0.0, 0.0, 0.0, 0.0, 0.0, 0.0, 0.0, 0.0, 0.0, 0.0, 0.0, 0.0, 0.0, 0.0, 0.0, 0.0, 0.0, 0.0, 0.0, 0.0, 0.0, 0.0, 0.0, 0.0, 0.0, 0.0, 0.0, 0.0, 0.0, 0.0, 0.0, 0.0, 0.0, 0.0, 0.0, 0.0, 0.0, 0.0, 0.0, 0.0, 0.0, 0.0, 0.0, 0.0, 0.0, 0.0, 0.0, 0.0, 0.0, 0.0, 0.0, 0.0, 0.0, 0.0, 0.0, 0.0, 0.0, 0.0, 0.0, 0.0, 0.0, 0.0, 0.0, 0.0, 0.0, 0.0, 0.0, 0.0, 0.0, 0.0, 0.0, 0.0, 0.0, 0.0, 0.0, 0.0, 0.0, 0.0, 0.0, 0.0, 0.0, 0.0, 0.0, 0.0, 0.0, 0.0, 0.0, 0.0, 0.0, 0.0, 0.0, 0.0, 0.0, 0.0, 0.0, 0.0, 0.0, 0.0, 0.0, 0.0, 0.0, 0.0, 0.0, 0.0, 0.0, 0.0, 0.0, 0.0, 0.0, 0.0, 0.0, 0.0, 0.0, 0.0, 0.0, 0.0, 0.0, 0.0, 0.0, 0.0, 0.0, 0.0, 0.0, 0.0, 0.0, 0.0, 0.0, 0.0, 0.0, 0.0, 0.0, 0.0, 0.0, 0.0, 0.0, 0.0, 0.0, 0.0, 0.0, 0.0, 0.0, 0.0, 0.0, 0.0, 0.0, 0.0, 0.0, 0.0, 0.0, 0.0, 0.0, 0.0, 0.0, 0.0, 0.0, 0.0, 0.0, 0.0, 0.0, 0.0, 0.0, 0.0, 0.0, 0.0, 0.0, 0.0, 0.0, 0.0, 0.0, 0.0, 0.0, 0.0, 0.0, 0.0, 0.0, 0.0, 0.0, 0.0, 0.0, 0.0, 0.0, 0.0, 0.0, 0.0, 0.0, 0.0, 0.0, 0.0, 0.0, 0.0, 0.0, 0.0, 0.0, 0.0, 0.0, 0.0, 0.0, 0.0, 0.0, 0.0, 0.0, 0.0, 0.0, 0.0, 0.0, 0.0, 0.0, 0.0, 0.0, 0.0, 0.0, 0.0, 0.0, 0.0, 0.0, 0.0, 0.0, 0.0, 0.0, 0.0, 0.0, 0.0, 0.0, 0.0, 0.0, 0.0, 0.0, 0.0, 0.0, 0.0, 0.0, 0.0, 0.0, 0.0, 0.0, 0.0, 0.0, 0.0, 0.0, 0.0, 0.0, 0.0, 0.0, 0.0, 0.0, 0.0, 0.0, 0.0, 0.0, 0.0, 0.0, 0.0, 0.0, 0.0, 0.0, 0.0, 0.0, 0.0, 0.0, 0.0, 0.0, 0.0, 0.0, 0.0, 0.0, 0.0, 0.0, 0.0, 0.0, 0.0, 0.0, 0.0, 0.0, 0.0, 0.0, 0.0, 0.0, 0.0, 0.0, 0.0, 0.0, 0.0, 0.0, 0.0, 0.0, 0.0, 0.0, 0.0, 0.0, 0.0, 0.0, 0.0, 0.0, 0.0, 0.0, 0.0, 0.0, 0.0, 0.0, 0.0, 0.0, 0.0, 0.0, 0.0, 0.0, 0.0, 0.0, 0.0, 0.0, 0.0, 0.0, 0.0, 0.0, 0.0, 0.0, 0.0, 0.0, 0.0, 0.0, 0.0, 0.0, 0.0, 0.0, 0.0, 0.0, 0.0, 0.0, 0.0, 0.0, 0.0, 0.0, 0.0, 0.0, 0.0, 0.0, 0.0, 0.0, 0.0, 0.0, 0.0, 0.0, 0.0, 0.0, 0.0, 0.0, 0.0, 0.0, 0.0, 0.0, 0.0, 0.0, 0.0, 0.0, 0.0, 0.0, 0.0, 0.0, 0.0, 0.0, 0.0, 0.0, 0.0, 0.0, 0.0, 0.0, 0.0, 0.0, 0.0, 0.0, 0.0, 0.0, 0.0, 0.0, 0.0, 0.0, 0.0, 0.0, 0.0, 0.0, 0.0, 0.0, 0.0, 0.0, 0.0, 0.0, 0.0, 0.0, 0.0, 0.0, 0.0, 0.0, 0.0, 0.0, 0.0, 0.0, 0.0, 0.0, 0.0, 0.0, 0.0, 0.0, 0.0, 0.0, 0.0, 0.0, 0.0, 0.0, 0.0, 0.0, 0.0, 0.0, 0.0, 0.0, 0.0, 0.0, 0.0, 0.0, 0.0, 0.0, 0.0, 0.0, 0.0, 0.0, 0.0, 0.0, 0.0, 0.0, 0.0, 0.0, 0.0, 0.0, 0.0, 0.0, 0.0, 0.0, 0.0, 0.0, 0.0, 0.0, 0.0, 0.0, 0.0, 0.0, 0.0, 0.0, 0.0, 0.0, 0.0, 0.0, 0.0, 0.0, 0.0, 0.0, 0.0, 0.0, 0.0, 0.0, 0.0, 0.0, 0.0, 0.0, 0.0, 0.0, 0.0, 0.0, 0.0, 0.0, 0.0, 0.0, 0.0, 0.0, 0.0, 0.0, 0.0, 0.0, 0.0, 0.0, 0.0, 0.0, 0.0, 0.0, 0.0, 0.0, 0.0, 0.0, 0.0, 0.0, 0.0, 0.0, 0.0, 0.0, 0.0, 0.0, 0.0, 0.0, 0.0, 0.0, 0.0, 0.0, 0.0, 0.0, 0.0, 0.0, 0.0, 0.0, 0.0, 0.0, 0.0, 0.0, 0.0, 0.0, 0.0, 0.0, 0.0, 0.0, 0.0, 0.0, 0.0, 0.0, 0.0, 0.0, 0.0, 0.0, 0.0, 0.0, 0.0, 0.0, 0.0, 0.0, 0.0, 0.0, 0.0, 0.0, 0.0, 0.0, 0.0, 0.0, 0.0, 0.0, 0.0, 0.0, 0.0, 0.0, 0.0, 0.0, 0.0, 0.0, 0.0, 0.0, 0.0, 0.0, 0.0, 0.0, 0.0, 0.0, 0.0, 0.0, 0.0, 0.0, 0.0, 0.0, 0.0, 0.0, 0.0, 0.0, 0.0, 0.0, 0.0, 0.0, 0.0, 0.0, 0.0, 0.0, 0.0, 0.0, 0.0, 0.0, 0.0, 0.0, 0.0, 0.0, 0.0, 0.0, 0.0, 0.0, 0.0, 0.0, 0.0, 0.0, 0.0, 0.0, 0.0, 0.0, 0.0, 0.0, 0.0, 0.0, 0.0, 0.0, 0.0, 0.0, 0.0, 0.0, 0.0, 0.0, 0.0, 0.0, 0.0, 0.0, 0.0, 0.0, 0.0, 0.0, 0.0, 0.0, 0.0, 0.0, 0.0, 0.0, 0.0, 0.0, 0.0, 0.0, 0.0, 0.0, 0.0, 0.0, 0.0, 0.0, 0.0, 0.0, 0.0, 0.0, 0.0, 0.0, 0.0, 0.0, 0.0, 0.0, 0.0, 0.0, 0.0, 0.0, 0.0, 0.0, 0.0, 0.0, 0.0, 0.0, 0.0, 0.0, 0.0, 0.0, 0.0, 0.0, 0.0, 0.0, 0.0, 0.0, 0.0, 0.0, 0.0, 0.0, 0.0, 0.0, 0.0, 0.0, 0.0, 0.0, 0.0, 0.0, 0.0, 0.0, 0.0, 0.0, 0.0, 0.0, 0.0, 0.0, 0.0, 0.0, 0.0, 0.0, 0.0, 0.0, 0.0, 0.0, 0.0, 0.0, 0.0, 0.0, 0.0, 0.0, 0.0, 0.0, 0.0, 0.0, 0.0, 0.0, 0.0, 0.0, 0.0, 0.0, 0.0, 0.0, 0.0, 0.0, 0.0, 0.0, 0.0, 0.0, 0.0, 0.0, 0.0, 0.0, 0.0, 0.0, 0.0, 0.0, 0.0, 0.0, 0.0, 0.0, 0.0, 0.0, 0.0, 0.0, 0.0, 0.0, 0.0, 0.0, 0.0, 0.0, 0.0, 0.0, 0.0, 0.0, 0.0, 0.0, 0.0, 0.0, 0.0, 0.0, 0.0, 0.0, 0.0, 0.0, 0.0, 0.0, 0.0, 0.0, 0.0, 0.0, 0.0, 0.0, 0.0, 0.0, 0.0, 0.0, 0.0, 0.0, 0.0, 0.0, 0.0, 0.0, 0.0, 0.0, 0.0, 0.0, 0.0, 0.0, 0.0, 0.0, 0.0, 0.0, 0.0, 0.0, 0.0, 0.0, 0.0, 0.0, 0.0, 0.0, 0.0, 0.0, 0.0, 0.0, 0.0, 0.0, 0.0, 0.0, 0.0, 0.0, 0.0, 0.0, 0.0, 0.0, 0.0, 0.0, 0.0, 0.0, 0.0, 0.0, 0.0, 0.0, 0.0, 0.0, 0.0, 0.0, 0.0, 0.0, 0.0, 0.0, 0.0, 0.0, 0.0, 0.0, 0.0, 0.0, 0.0, 0.0, 0.0, 0.0, 0.0, 0.0, 0.0, 0.0, 0.0, 0.0, 0.0, 0.0, 0.0, 0.0, 0.0, 0.0, 0.0, 0.0, 0.0, 0.0, 0.0, 0.0, 0.0, 0.0, 0.0, 0.0, 0.0, 0.0, 0.0, 0.0, 0.0, 0.0, 0.0, 0.0, 0.0, 0.0, 0.0, 0.0, 0.0, 0.0, 0.0, 0.0, 0.0, 0.0, 0.0, 0.0, 0.0, 0.0, 0.0, 0.0, 0.0, 0.0, 0.0, 0.0, 0.0, 0.0, 0.0, 0.0, 0.0, 0.0, 0.0, 0.0, 0.0, 0.0, 0.0, 0.0, 0.0, 0.0, 0.0, 0.0, 0.0, 0.0, 0.0, 0.0, 0.0, 0.0, 0.0, 0.0, 0.0, 0.0, 0.0, 0.0, 0.0, 0.0, 0.0, 0.0, 0.0, 0.0, 0.0, 0.0, 0.0, 0.0, 0.0, 0.0, 0.0, 0.0, 0.0, 0.0, 0.0, 0.0, 0.0, 0.0, 0.0, 0.0, 0.0, 0.0, 0.0, 0.0, 0.0, 0.0, 0.0, 0.0, 0.0, 0.0, 0.0, 0.0, 0.0, 0.0, 0.0, 0.0, 0.0, 0.0, 0.0, 0.0, 0.0, 0.0, 0.0, 0.0, 0.0, 0.0, 0.0, 0.0, 0.0, 0.0, 0.0, 0.0, 0.0, 0.0, 0.0, 0.0, 0.0, 0.0, 0.0, 0.0, 0.0, 0.0, 0.0, 0.0, 0.0, 0.0, 0.0, 0.0, 0.0, 0.0, 0.0, 0.0, 0.0, 0.0, 0.0, 0.0, 0.0, 0.0, 0.0, 0.0, 0.0, 0.0, 0.0, 0.0, 0.0, 0.0, 0.0, 0.0, 0.0, 0.0, 0.0, 0.0, 0.0, 0.0, 0.0, 0.0, 0.0, 0.0, 0.0, 0.0, 0.0, 0.0, 0.0, 0.0, 0.0, 0.0, 0.0, 0.0, 0.0, 0.0, 0.0, 0.0, 0.0, 0.0, 0.0, 0.0, 0.0, 0.0, 0.0, 0.0, 0.0, 0.0, 0.0, 0.0, 0.0, 0.0, 0.0, 0.0, 0.0, 0.0, 0.0, 0.0, 0.0, 0.0, 0.0, 0.0, 0.0, 0.0, 0.0, 0.0, 0.0, 0.0, 0.0, 0.0, 0.0, 0.0, 0.0, 0.0, 0.0, 0.0, 0.0, 0.0, 0.0, 0.0, 0.0, 0.0, 0.0, 0.0, 0.0, 0.0, 0.0, 0.0, 0.0, 0.0, 0.0, 0.0, 0.0, 0.0, 0.0, 0.0, 0.0, 0.0, 0.0, 0.0, 0.0, 0.0, 0.0, 0.0, 0.0, 0.0, 0.0, 0.0, 0.0, 0.0, 0.0, 0.0, 0.0, 0.0, 0.0, 0.0, 0.0, 0.0, 0.0, 0.0, 0.0, 0.0, 0.0, 0.0, 0.0, 0.0, 0.0, 0.0, 0.0, 0.0, 0.0, 0.0, 0.0, 0.0, 0.0, 0.0, 0.0, 0.0, 0.0, 0.0, 0.0, 0.0, 0.0, 0.0, 0.0, 0.0, 0.0, 0.0, 0.0, 0.0, 0.0, 0.0, 0.0, 0.0, 0.0, 0.0, 0.0, 0.0, 0.0, 0.0, 0.0, 0.0, 0.0, 0.0, 0.0, 0.0, 0.0, 0.0, 0.0, 0.0, 0.0, 0.0, 0.0, 0.0, 0.0, 0.0, 0.0, 0.0, 0.0, 0.0, 0.0, 0.0, 0.0, 0.0, 0.0, 0.0, 0.0, 0.0, 0.0, 0.0, 0.0, 0.0, 0.0, 0.0, 0.0, 0.0, 0.0, 0.0, 0.0, 0.0, 0.0, 0.0, 0.0, 0.0, 0.0, 0.0, 0.0, 0.0, 0.0, 0.0, 0.0, 0.0, 0.0, 0.0, 0.0, 0.0, 0.0, 0.0, 0.0, 0.0, 0.0, 0.0, 0.0, 0.0, 0.0, 0.0, 0.0, 0.0, 0.0, 0.0, 0.0, 0.0, 0.0, 0.0, 0.0, 0.0, 0.0, 0.0, 0.0, 0.0, 0.0, 0.0, 0.0, 0.0, 0.0, 0.0, 0.0, 0.0, 0.0, 0.0, 0.0, 0.0, 0.0, 0.0, 0.0, 0.0, 0.0, 0.0, 0.0, 0.0, 0.0, 0.0, 0.0, 0.0, 0.0, 0.0, 0.0, 0.0, 0.0, 0.0, 0.0, 0.0, 0.0, 0.0, 0.0, 0.0, 0.0, 0.0, 0.0, 0.0, 0.0, 0.0, 0.0, 0.0, 0.0, 0.0, 0.0, 0.0, 0.0, 0.0, 0.0, 0.0, 0.0, 0.0, 0.0, 0.0, 0.0, 0.0, 0.0, 0.0, 0.0, 0.0, 0.0, 0.0, 0.0, 0.0, 0.0, 0.0, 0.0, 0.0, 0.0, 0.0, 0.0, 0.0, 0.0, 0.0, 0.0, 0.0, 0.0, 0.0, 0.0, 0.0, 0.0, 0.0, 0.0, 0.0, 0.0, 0.0, 0.0, 0.0, 0.0, 0.0, 0.0, 0.0, 0.0, 0.0, 0.0, 0.0, 0.0, 0.0, 0.0, 0.0, 0.0, 0.0, 0.0, 0.0, 0.0, 0.0, 0.0, 0.0, 0.0, 0.0, 0.0, 0.0, 0.0, 0.0, 0.0, 0.0, 0.0, 0.0, 0.0, 0.0, 0.0, 0.0, 0.0, 0.0, 0.0, 0.0, 0.0, 0.0, 0.0, 0.0, 0.0, 0.0, 0.0, 0.0, 0.0, 0.0, 0.0, 0.0, 0.0, 0.0, 0.0, 0.0, 0.0, 0.0, 0.0, 0.0, 0.0, 0.0, 0.0, 0.0, 0.0, 0.0, 0.0, 0.0, 0.0, 0.0, 0.0, 0.0, 0.0, 0.0, 0.0, 0.0, 0.0, 0.0, 0.0, 0.0, 0.0, 0.0, 0.0, 0.0, 0.0, 0.0, 0.0, 0.0, 0.0, 0.0, 0.0, 0.0, 0.0, 0.0, 0.0, 0.0, 0.0, 0.0, 0.0, 0.0, 0.0, 0.0, 0.0, 0.0, 0.0, 0.0, 0.0, 0.0, 0.0, 0.0, 0.0, 0.0, 0.0, 0.0, 0.0, 0.0, 0.0, 0.0, 0.0, 0.0, 0.0, 0.0, 0.0, 0.0, 0.0, 0.0, 0.0, 0.0, 0.0, 0.0, 0.0, 0.0, 0.0, 0.0, 0.0, 0.0, 0.0, 0.0, 0.0, 0.0, 0.0, 0.0, 0.0, 0.0, 0.0, 0.0, 0.0, 0.0, 0.0, 0.0, 0.0, 0.0, 0.0, 0.0, 0.0, 0.0, 0.0, 0.0, 0.0, 0.0, 0.0, 0.0, 0.0, 0.0, 0.0, 0.0, 0.0, 0.0, 0.0, 0.0, 0.0, 0.0, 0.0, 0.0, 0.0, 0.0, 0.0, 0.0, 0.0, 0.0, 0.0, 0.0, 0.0, 0.0, 0.0, 0.0, 0.0, 0.0, 0.0, 0.0, 0.0, 0.0, 0.0, 0.0, 0.0, 0.0, 0.0, 0.0, 0.0, 0.0, 0.0, 0.0, 0.0, 0.0, 0.0, 0.0, 0.0, 0.0, 0.0, 0.0, 0.0, 0.0, 0.0, 0.0, 0.0, 0.0, 0.0, 0.0, 0.0, 0.0, 0.0, 0.0, 0.0, 0.0, 0.0, 0.0, 0.0, 0.0, 0.0, 0.0, 0.0, 0.0, 0.0, 0.0, 0.0, 0.0, 0.0, 0.0, 0.0, 0.0, 0.0, 0.0, 0.0, 0.0, 0.0, 0.0, 0.0, 0.0, 0.0, 0.0, 0.0, 0.0, 0.0, 0.0, 0.0, 0.0, 0.0, 0.0, 0.0, 0.0, 0.0, 0.0, 0.0, 0.0, 0.0, 0.0, 0.0, 0.0, 0.0, 0.0, 0.0, 0.0, 0.0, 0.0, 0.0, 0.0, 0.0, 0.0, 0.0, 0.0, 0.0, 0.0, 0.0, 0.0, 0.0, 0.0, 0.0, 0.0, 0.0, 0.0, 0.0, 0.0, 0.0, 0.0, 0.0, 0.0, 0.0, 0.0, 0.0, 0.0, 0.0, 0.0, 0.0, 0.0, 0.0, 0.0, 0.0, 0.0, 0.0, 0.0, 0.0, 0.0, 0.0, 0.0, 0.0, 0.0, 0.0, 0.0, 0.0, 0.0, 0.0, 0.0, 0.0, 0.0, 0.0, 0.0, 0.0, 0.0, 0.0, 0.0, 0.0, 0.0, 0.0, 0.0, 0.0, 0.0, 0.0, 0.0, 0.0, 0.0, 0.0, 0.0, 0.0, 0.0, 0.0, 0.0, 0.0, 0.0, 0.0, 0.0, 0.0, 0.0, 0.0, 0.0, 0.0, 0.0, 0.0, 0.0, 0.0, 0.0, 0.0, 0.0, 0.0, 0.0, 0.0, 0.0, 0.0, 0.0, 0.0, 0.0, 0.0, 0.0, 0.0, 0.0, 0.0, 0.0, 0.0, 0.0, 0.0, 0.0, 0.0, 0.0, 0.0, 0.0, 0.0, 0.0, 0.0, 0.0, 0.0, 0.0, 0.0, 0.0, 0.0, 0.0, 0.0, 0.0, 0.0, 0.0, 0.0, 0.0, 0.0, 0.0, 0.0, 0.0, 0.0, 0.0, 0.0, 0.0, 0.0, 0.0, 0.0, 0.0, 0.0, 0.0, 0.0, 0.0, 0.0, 0.0, 0.0, 0.0, 0.0, 0.0, 0.0, 0.0, 0.0, 0.0, 0.0, 0.0, 0.0, 0.0, 0.0, 0.0, 0.0, 0.0, 0.0, 0.0, 0.0, 0.0, 0.0, 0.0, 0.0, 0.0, 0.0, 0.0, 0.0, 0.0, 0.0, 0.0, 0.0, 0.0, 0.0, 0.0, 0.0, 0.0, 0.0, 0.0, 0.0, 0.0, 0.0, 0.0, 0.0, 0.0, 0.0, 0.0, 0.0, 0.0, 0.0, 0.0, 0.0, 0.0, 0.0, 0.0, 0.0, 0.0, 0.0, 0.0, 0.0, 0.0, 0.0, 0.0, 0.0, 0.0, 0.0, 0.0, 0.0, 0.0, 0.0, 0.0, 0.0, 0.0, 0.0, 0.0, 0.0, 0.0, 0.0, 0.0, 0.0, 0.0, 0.0, 0.0, 0.0, 0.0, 0.0, 0.0, 0.0, 0.0, 0.0, 0.0, 0.0, 0.0, 0.0, 0.0, 0.0, 0.0, 0.0, 0.0, 0.0, 0.0, 0.0, 0.0, 0.0, 0.0, 0.0, 0.0, 0.0, 0.0, 0.0, 0.0, 0.0, 0.0, 0.0, 0.0, 0.0, 0.0, 0.0, 0.0, 0.0, 0.0, 0.0, 0.0, 0.0, 0.0, 0.0, 0.0, 0.0, 0.0, 0.0, 0.0, 0.0, 0.0, 0.0, 0.0, 0.0, 0.0, 0.0, 0.0, 0.0, 0.0, 0.0, 0.0, 0.0, 0.0, 0.0, 0.0, 0.0, 0.0, 0.0, 0.0, 0.0, 0.0, 0.0, 0.0, 0.0, 0.0, 0.0, 0.0, 0.0, 0.0, 0.0, 0.0, 0.0, 0.0, 0.0, 0.0, 0.0, 0.0, 0.0, 0.0, 0.0, 0.0, 0.0, 0.0, 0.0, 0.0, 0.0, 0.0, 0.0, 0.0, 0.0, 0.0, 0.0, 0.0, 0.0, 0.0, 0.0, 0.0, 0.0, 0.0, 0.0, 0.0, 0.0, 0.0, 0.0, 0.0, 0.0, 0.0, 0.0, 0.0, 0.0, 0.0, 0.0, 0.0, 0.0, 0.0, 0.0, 0.0, 0.0, 0.0, 0.0, 0.0, 0.0, 0.0, 0.0, 0.0, 0.0, 0.0, 0.0, 0.0, 0.0, 0.0, 0.0, 0.0, 0.0, 0.0, 0.0, 0.0, 0.0, 0.0, 0.0, 0.0, 0.0, 0.0, 0.0, 0.0, 0.0, 0.0, 0.0, 0.0, 0.0, 0.0, 0.0, 0.0, 0.0, 0.0, 0.0, 0.0, 0.0, 0.0, 0.0, 0.0, 0.0, 0.0, 0.0, 0.0, 0.0, 0.0, 0.0, 0.0, 0.0, 0.0, 0.0, 0.0, 0.0, 0.0, 0.0, 0.0, 0.0, 0.0, 0.0, 0.0, 0.0, 0.0, 0.0, 0.0, 0.0, 0.0, 0.0, 0.0, 0.0, 0.0, 0.0, 0.0, 0.0, 0.0, 0.0, 0.0, 0.0, 0.0, 0.0, 0.0, 0.0, 0.0, 0.0, 0.0, 0.0, 0.0, 0.0, 0.0, 0.0, 0.0, 0.0, 0.0, 0.0, 0.0, 0.0, 0.0, 0.0, 0.0, 0.0, 0.0, 0.0, 0.0, 0.0, 0.0, 0.0, 0.0, 0.0, 0.0, 0.0, 0.0, 0.0, 0.0, 0.0, 0.0, 0.0, 0.0, 0.0, 0.0, 0.0, 0.0, 0.0, 0.0, 0.0, 0.0, 0.0, 0.0, 0.0, 0.0, 0.0, 0.0, 0.0, 0.0, 0.0, 0.0, 0.0, 0.0, 0.0, 0.0, 0.0, 0.0, 0.0, 0.0, 0.0, 0.0, 0.0, 0.0, 0.0, 0.0, 0.0, 0.0, 0.0, 0.0, 0.0, 0.0, 0.0, 0.0, 0.0, 0.0, 0.0, 0.0, 0.0, 0.0, 0.0, 0.0, 0.0, 0.0, 0.0, 0.0, 0.0, 0.0, 0.0, 0.0, 0.0, 0.0, 0.0, 0.0, 0.0, 0.0, 0.0, 0.0, 0.0, 0.0, 0.0, 0.0, 0.0, 0.0, 0.0, 0.0, 0.0, 0.0, 0.0, 0.0, 0.0, 0.0, 0.0, 0.0, 0.0, 0.0, 0.0, 0.0, 0.0, 0.0, 0.0, 0.0, 0.0, 0.0, 0.0, 0.0, 0.0, 0.0, 0.0, 0.0, 0.0, 0.0, 0.0, 0.0, 0.0, 0.0, 0.0, 0.0, 0.0, 0.0, 0.0, 0.0, 0.0, 0.0, 0.0, 0.0, 0.0, 0.0, 0.0, 0.0, 0.0, 0.0, 0.0, 0.0, 0.0, 0.0, 0.0, 0.0, 0.0, 0.0, 0.0, 0.0, 0.0, 0.0, 0.0, 0.0, 0.0, 0.0, 0.0, 0.0, 0.0, 0.0, 0.0, 0.0, 0.0, 0.0, 0.0, 0.0, 0.0, 0.0, 0.0, 0.0, 0.0, 0.0, 0.0, 0.0, 0.0, 0.0, 0.0, 0.0, 0.0, 0.0, 0.0, 0.0, 0.0, 0.0, 0.0, 0.0, 0.0, 0.0, 0.0, 0.0, 0.0, 0.0, 0.0, 0.0, 0.0, 0.0, 0.0, 0.0, 0.0, 0.0, 0.0, 0.0, 0.0, 0.0, 0.0, 0.0, 0.0, 0.0, 0.0, 0.0, 0.0, 0.0, 0.0, 0.0, 0.0, 0.0, 0.0, 0.0, 0.0, 0.0, 0.0, 0.0, 0.0, 0.0, 0.0, 0.0, 0.0, 0.0, 0.0, 0.0, 0.0, 0.0, 0.0, 0.0, 0.0, 0.0, 0.0, 0.0, 0.0, 0.0, 0.0, 0.0, 0.0, 0.0, 0.0, 0.0, 0.0, 0.0, 0.0, 0.0, 0.0, 0.0, 0.0, 0.0, 0.0, 0.0, 0.0, 0.0, 0.0, 0.0, 0.0, 0.0, 0.0, 0.0, 0.0, 0.0, 0.0, 0.0, 0.0, 0.0, 0.0, 0.0, 0.0, 0.0, 0.0, 0.0, 0.0, 0.0, 0.0, 0.0, 0.0, 0.0, 0.0, 0.0, 0.0, 0.0, 0.0, 0.0, 0.0, 0.0, 0.0, 0.0, 0.0, 0.0, 0.0, 0.0, 0.0, 0.0, 0.0, 0.0, 0.0, 0.0, 0.0, 0.0, 0.0, 0.0, 0.0, 0.0, 0.0, 0.0, 0.0, 0.0, 0.0, 0.0, 0.0, 0.0, 0.0, 0.0, 0.0, 0.0, 0.0, 0.0, 0.0, 0.0, 0.0, 0.0, 0.0, 0.0, 0.0, 0.0, 0.0, 0.0, 0.0, 0.0, 0.0, 0.0, 0.0, 0.0, 0.0, 0.0, 0.0, 0.0, 0.0, 0.0, 0.0, 0.0, 0.0, 0.0, 0.0, 0.0, 0.0, 0.0, 0.0, 0.0, 0.0, 0.0, 0.0, 0.0, 0.0, 0.0, 0.0, 0.0, 0.0, 0.0, 0.0, 0.0, 0.0, 0.0, 0.0, 0.0, 0.0, 0.0, 0.0, 0.0, 0.0, 0.0, 0.0, 0.0, 0.0, 0.0, 0.0, 0.0, 0.0, 0.0, 0.0, 0.0, 0.0, 0.0, 0.0, 0.0, 0.0, 0.0, 0.0, 0.0, 0.0, 0.0, 0.0, 0.0, 0.0, 0.0, 0.0, 0.0, 0.0, 0.0, 0.0, 0.0, 0.0, 0.0, 0.0, 0.0, 0.0, 0.0, 0.0, 0.0, 0.0, 0.0, 0.0, 0.0, 0.0, 0.0, 0.0, 0.0, 0.0, 0.0, 0.0, 0.0, 0.0, 0.0, 0.0, 0.0, 0.0, 0.0, 0.0, 0.0, 0.0, 0.0, 0.0, 0.0, 0.0, 0.0, 0.0, 0.0, 0.0, 0.0, 0.0, 0.0, 0.0, 0.0, 0.0, 0.0, 0.0, 0.0, 0.0, 0.0, 0.0, 0.0, 0.0, 0.0, 0.0, 0.0, 0.0, 0.0, 0.0, 0.0, 0.0, 0.0, 0.0, 0.0, 0.0, 0.0, 0.0, 0.0, 0.0, 0.0, 0.0, 0.0, 0.0, 0.0, 0.0, 0.0, 0.0, 0.0, 0.0, 0.0, 0.0, 0.0, 0.0, 0.0, 0.0, 0.0, 0.0, 0.0, 0.0, 0.0, 0.0, 0.0, 0.0, 0.0, 0.0, 0.0, 0.0, 0.0, 0.0, 0.0, 0.0, 0.0, 0.0, 0.0, 0.0, 0.0, 0.0, 0.0, 0.0, 0.0, 0.0, 0.0, 0.0, 0.0, 0.0, 0.0, 0.0, 0.0, 0.0, 0.0, 0.0, 0.0, 0.0, 0.0, 0.0, 0.9567, 0.9074, 0.9567, 1.0, 1.0, 1.0, 1.0, 0.9074, 0.9567, 0.05964, 0.9567, 0.9074, 1.0, 0.9074, 1.0, 0.05964, 0.5283, 0.05964, 0.5283, 0.9074, 0.9567, 0.9074, 0.9567, 0.05964, 0.5283, 0.9074, 0.5283, 1.0, 0.9567, 1.0, 0.9567, 0.9074, 0.0, 0.9074, 0.0, 1.0, 0.03745, 1.0, 0.03745, 0.9074, 0.0, 0.05964, 0.0, 0.9074, 0.03745, 0.9074, 0.03745, 0.05964, 0.0, 0.0, 0.0, 0.05964, 0.03745, 0.05964, 0.03745, 0.0, 0.5283, 0.0, 0.5283, 0.05964, 0.9567, 0.05964, 0.9567, 0.0, 0.9567, 0.0, 0.9567, 0.05964, 1.0, 0.05964, 1.0, 0.0, 0.9567, 0.9074, 1.0, 0.9074, 1.0, 1.0, 0.9567, 1.0, 0.9567, 0.05964, 1.0, 0.05964, 1.0, 0.9074, 0.9567, 0.9074, 0.5283, 0.05964, 0.9567, 0.05964, 0.9567, 0.9074, 0.5283, 0.9074, 0.5283, 0.9074, 0.9567, 0.9074, 0.9567, 1.0, 0.5283, 1.0, 0.0, 0.9074, 0.03745, 0.9074, 0.03745, 1.0, 0.0, 1.0, 0.0, 0.05964, 0.03745, 0.05964, 0.03745, 0.9074, 0.0, 0.9074, 0.0, 0.0, 0.03745, 0.0, 0.03745, 0.05964, 0.0, 0.05964, 0.5283, 0.0, 0.9567, 0.0, 0.9567, 0.05964, 0.5283, 0.05964, 0.9567, 0.0, 1.0, 0.0, 1.0, 0.05964, 0.9567, 0.05964, 1.0, 0.05964, 1.0, 0.9074, 1.0, 0.9074, 1.0, 0.05964, 0.4671, 1.0, 0.03745, 1.0, 0.03745, 1.0, 0.4671, 1.0, 1.0, 0.9074, 1.0, 1.0, 1.0, 1.0, 1.0, 0.9074, 0.03745, 1.0, 0.0, 1.0, 0.0, 1.0, 0.03745, 1.0, 0.0, 0.9074, 0.0, 0.05964, 0.0, 0.05964, 0.0, 0.9074, 0.0, 0.05964, 0.0, 0.0, 0.0, 0.0, 0.0, 0.05964, 0.5283, 0.0, 0.9567, 0.0, 0.9567, 0.0, 0.5283, 0.0, 0.0, 0.0, 0.03745, 0.0, 0.03745, 0.0, 0.0, 0.0, 0.0, 1.0, 0.0, 0.9074, 0.0, 0.9074, 0.0, 1.0, 1.0, 0.0, 1.0, 0.05964, 1.0, 0.05964, 1.0, 0.0, 0.9567, 0.0, 1.0, 0.0, 1.0, 0.0, 0.9567, 0.0, 1.0, 1.0, 0.9567, 1.0, 0.9567, 1.0, 1.0, 1.0, 0.4671, 0.0, 0.4971, 0.0, 0.4971, 0.0, 0.4671, 0.0, 0.5283, 1.0, 0.4971, 1.0, 0.4971, 1.0, 0.5283, 1.0, 0.4671, 0.0, 0.4971, 0.0, 0.4971, 0.05964, 0.4671, 0.05964, 0.4671, 0.9074, 0.4971, 0.9074, 0.4971, 1.0, 0.4671, 1.0, 0.4671, 0.05964, 0.4971, 0.05964, 0.4971, 0.9074, 0.4671, 0.9074, 0.4671, 0.0, 0.4671, 0.05964, 0.4971, 0.05964, 0.4971, 0.0, 0.4671, 0.9074, 0.4671, 1.0, 0.4971, 1.0, 0.4971, 0.9074, 0.4671, 0.05964, 0.4671, 0.9074, 0.4971, 0.9074, 0.4971, 0.05964, 0.4971, 0.9074, 0.4971, 1.0, 0.4971, 1.0, 0.4971, 0.9074, 0.4971, 0.9074, 0.4971, 0.05964, 0.4971, 0.05964, 0.4971, 0.9074, 0.4971, 0.05964, 0.4971, 0.0, 0.4971, 0.0, 0.4971, 0.05964, 0.4971, 0.0, 0.4971, 0.0, 0.4971, 0.0, 0.4971, 0.0, 0.4971, 0.05964, 0.4971, 0.9074, 0.4971, 0.9074, 0.4971, 0.05964, 0.4971, 0.0, 0.4971, 0.05964, 0.4971, 0.05964, 0.4971, 0.0, 0.4971, 1.0, 0.4971, 0.9074, 0.4971, 0.9074, 0.4971, 1.0, 0.4971, 1.0, 0.4971, 1.0, 0.4971, 1.0, 0.4971, 1.0, 0.9567, 1.0, 0.5283, 1.0, 0.5283, 1.0, 0.9567, 1.0, 0.4971, 0.0, 0.5283, 0.0, 0.5283, 0.0, 0.4971, 0.0, 0.4971, 0.0, 0.5283, 0.0, 0.5283, 0.05964, 0.4971, 0.05964, 0.4971, 0.9074, 0.5283, 0.9074, 0.5283, 1.0, 0.4971, 1.0, 0.4971, 0.05964, 0.5283, 0.05964, 0.5283, 0.9074, 0.4971, 0.9074, 0.4971, 0.0, 0.4971, 0.05964, 0.5283, 0.05964, 0.5283, 0.0, 0.4971, 0.9074, 0.4971, 1.0, 0.5283, 1.0, 0.5283, 0.9074, 0.4971, 0.05964, 0.4971, 0.9074, 0.5283, 0.9074, 0.5283, 0.05964, 0.03745, 0.05964, 0.03745, 0.9074, 0.4671, 0.9074, 0.4671, 0.05964, 0.03745, 0.9074, 0.03745, 1.0, 0.4671, 1.0, 0.4671, 0.9074, 0.03745, 0.0, 0.03745, 0.05964, 0.4671, 0.05964, 0.4671, 0.0, 0.03745, 0.05964, 0.4671, 0.05964, 0.4671, 0.9074, 0.03745, 0.9074, 0.03745, 0.9074, 0.4671, 0.9074, 0.4671, 1.0, 0.03745, 1.0, 0.03745, 0.0, 0.4671, 0.0, 0.4671, 0.05964, 0.03745, 0.05964, 0.03745, 0.0, 0.4671, 0.0, 0.4671, 0.0, 0.03745, 0.0, 0.4971, 1.0, 0.4671, 1.0, 0.4671, 1.0, 0.4971, 1.0])
me_plane_002.use_remesh_fix_poles = True
me_plane_002.use_remesh_preserve_attributes = False
me_plane_002.update()

# ---- objects
ob_plane = bpy.data.objects.new('Plane', me_plane_001)
ob_plane_001 = bpy.data.objects.new('Plane.001', me_plane_002)

# ---- transforms, parenting, visibility, modifiers, constraints
ob_plane.location = (0.0, 0.0, 0.0)
_m = ob_plane.modifiers.new('Mirror', 'MIRROR')
_m = ob_plane.modifiers.new('Smooth by Angle', 'NODES')
_m.node_group = ng_smooth_by_angle
_m.use_pin_to_last = True
_m.show_group_selector = False
ob_plane_001.location = (0.0, 0.0, 0.0)
_m = ob_plane_001.modifiers.new('Smooth by Angle', 'NODES')
_m.node_group = ng_smooth_by_angle
_m.use_pin_to_last = True
_m.show_group_selector = False

# ---- collection membership
col_collection.objects.link(ob_plane)
col_collection.objects.link(ob_plane_001)

# ---- scene / render settings (as saved in the file)
scene.frame_start = 1; scene.frame_end = 250; scene.frame_set(99)
scene.render.engine = 'BLENDER_EEVEE_NEXT'
scene.cycles.use_denoising = False
scene.cycles.samples = 128
scene.cycles.sampling_pattern = 'TABULATED_SOBOL'
scene.cycles.use_adaptive_sampling = False
scene.cycles.use_light_tree = False
scene.view_settings.view_transform = 'Filmic'
bpy.context.view_layer.update()

# ---- added for rendering (the .blend has no active camera and no usable light): camera, sun
cam_auto = bpy.data.cameras.new('AutoCamera')
cam_auto.lens = 50.0
cam_auto.sensor_width = 36.0
cam_auto.clip_end = 1000.0
ob_auto_camera = bpy.data.objects.new('AutoCamera', cam_auto)
scene.collection.objects.link(ob_auto_camera)
ob_auto_camera.location = (2.26765, -2.34542, 2.38691)
ob_auto_camera.rotation_euler = (1.09748, -7.21219e-08, 0.694738)
scene.camera = ob_auto_camera
light_auto_sun = bpy.data.lights.new('AutoSun', 'SUN')
light_auto_sun.energy = 3.0
light_auto_sun.angle = 0.0523599
ob_auto_sun = bpy.data.objects.new('AutoSun', light_auto_sun)
scene.collection.objects.link(ob_auto_sun)
ob_auto_sun.rotation_euler = (0.872665, 0.174533, 0.523599)
bpy.context.view_layer.update()
